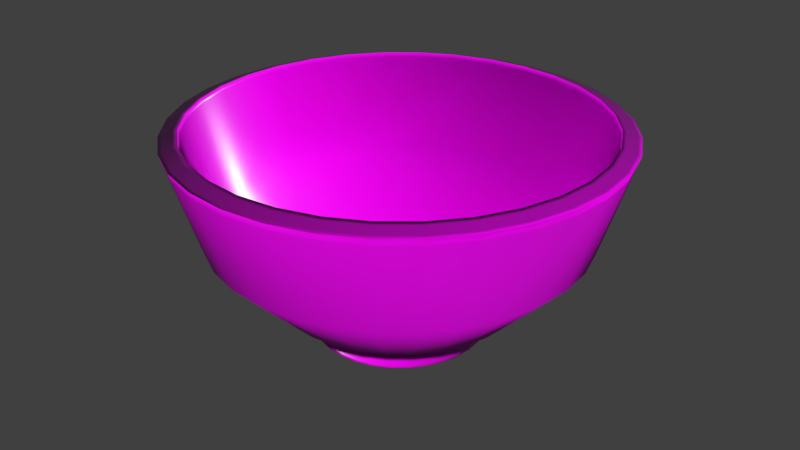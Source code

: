 # Source: plate.blend  (saved by Blender 2.91.10; exported with 4.5.12 LTS)
import bpy
from mathutils import Matrix  # noqa: F401  (used for matrix-valued properties, if any)

bpy.ops.wm.read_factory_settings(use_empty=True)
scene = bpy.context.scene
scene.name = 'Scene'

# ---- collections
col_collection_1 = bpy.data.collections.new('Collection 1'); scene.collection.children.link(col_collection_1)

# ---- images (referenced by path relative to the original .blend; pixels are not part of the script)
import os
ASSET_DIR = os.environ.get("B2B_ASSET_DIR", "")  # directory of the original .blend (textures are referenced by path, not embedded)
HERE = os.path.dirname(os.path.abspath(__file__))  # packed textures are extracted next to this script under _unpacked/

def load_image(name, relpath, width, height, colorspace="sRGB"):
    """Load a texture the original file referenced (path relative to the .blend, or extracted next to this script)."""
    p = next((c for c in (os.path.join(HERE, relpath), os.path.join(ASSET_DIR, relpath)) if relpath and os.path.exists(c)), "")
    if p:
        img = bpy.data.images.load(p, check_existing=True)
        img.name = name
    else:  # same state as the original file: an image datablock whose file is absent (Cycles renders it pink)
        img = bpy.data.images.new(name, width, height)
        img.source = "FILE"
        img.filepath = "//" + (relpath or name)
    img.colorspace_settings.name = colorspace
    return img
img_paintedplaster002_2k_displacement_jpg = load_image('PaintedPlaster002_2K_Displacement.jpg', 'PaintedPlaster002_2K_Displacement.jpg', 1024, 1024, 'Non-Color')
img_paintedplaster002_2k_color_jpg = load_image('PaintedPlaster002_2K_Color.jpg', 'PaintedPlaster002_2K_Color.jpg', 1024, 1024, 'sRGB')
img_paintedplaster002_2k_roughness_jpg = load_image('PaintedPlaster002_2K_Roughness.jpg', 'PaintedPlaster002_2K_Roughness.jpg', 1024, 1024, 'Non-Color')
img_paintedplaster002_2k_normal_jpg = load_image('PaintedPlaster002_2K_Normal.jpg', 'PaintedPlaster002_2K_Normal.jpg', 1024, 1024, 'Non-Color')

# ---- materials (node trees are filled in below, after node groups)
mat_material_001 = bpy.data.materials.new('Material.001')
mat_material_001.use_transparent_shadow = False

# ---- material node trees
mat_material_001.use_nodes = True; mat_material_001.node_tree.nodes.clear()
_N = mat_material_001.node_tree.nodes; _L = mat_material_001.node_tree.links
n0 = _N.new('ShaderNodeOutputMaterial'); n0.name = 'Material Output'; n0.location = (300, 300)
n1 = _N.new('ShaderNodeBsdfPrincipled'); n1.name = 'Principled BSDF'; n1.location = (10, 300)
n1.distribution = 'GGX'
n1.subsurface_method = 'BURLEY'
n1.inputs[3].default_value = 1.45
n1.inputs[27].default_value = (0.0, 0.0, 0.0, 1.0)
n1.inputs[28].default_value = 1.0
n2 = _N.new('ShaderNodeTexImage'); n2.name = 'Image Texture'; n2.location = (88, -870)
n2.label = 'Displacement'
n2.image = img_paintedplaster002_2k_displacement_jpg
n3 = _N.new('ShaderNodeDisplacement'); n3.name = 'Displacement'; n3.location = (10, -260)
n3.inputs[2].default_value = 1.0
n4 = _N.new('ShaderNodeTexImage'); n4.name = 'Image Texture.001'; n4.location = (88, -30)
n4.label = 'Base Color'
n4.image = img_paintedplaster002_2k_color_jpg
n5 = _N.new('ShaderNodeTexImage'); n5.name = 'Image Texture.002'; n5.location = (88, -310)
n5.label = 'Roughness'
n5.image = img_paintedplaster002_2k_roughness_jpg
n6 = _N.new('ShaderNodeTexImage'); n6.name = 'Image Texture.003'; n6.location = (88, -590)
n6.label = 'Normal'
n6.image = img_paintedplaster002_2k_normal_jpg
n7 = _N.new('ShaderNodeNormalMap'); n7.name = 'Normal Map'; n7.location = (-240, -60)
n8 = _N.new('ShaderNodeMapping'); n8.name = 'Mapping'; n8.location = (230, -30)
n9 = _N.new('NodeReroute'); n9.name = 'Reroute'; n9.location = (38, -586)
n9.width = 16
n9.socket_idname = 'NodeSocketVector'
n10 = _N.new('ShaderNodeTexCoord'); n10.name = 'Texture Coordinate'; n10.location = (30, -30)
n11 = _N.new('NodeFrame'); n11.name = 'Frame'; n11.location = (-1270, 330)
n11.label = 'Mapping'
n11.width = 400
n12 = _N.new('NodeFrame'); n12.name = 'Frame.001'; n12.location = (-628, 530)
n12.label = 'Textures'
n12.width = 358
n2.parent = n12
n4.parent = n12
n5.parent = n12
n6.parent = n12
n8.parent = n11
n9.parent = n12
n10.parent = n11
_L.new(n1.outputs[0], n0.inputs[0])
_L.new(n2.outputs[0], n3.inputs[0])
_L.new(n3.outputs[0], n0.inputs[2])
_L.new(n4.outputs[0], n1.inputs[0])
_L.new(n5.outputs[0], n1.inputs[2])
_L.new(n6.outputs[0], n7.inputs[1])
_L.new(n7.outputs[0], n1.inputs[5])
_L.new(n9.outputs[0], n4.inputs[0])
_L.new(n9.outputs[0], n5.inputs[0])
_L.new(n9.outputs[0], n6.inputs[0])
_L.new(n9.outputs[0], n2.inputs[0])
_L.new(n8.outputs[0], n9.inputs[0])
_L.new(n10.outputs[2], n8.inputs[0])
n0.is_active_output = True

# ---- world
world_world = bpy.data.worlds.new('World'); scene.world = world_world
world_world.color = (0.05088, 0.05088, 0.05088)
world_world.use_sun_shadow = False
world_world.sun_shadow_jitter_overblur = 0.0
world_world.cycles.sampling_method = 'MANUAL'

# ---- meshes
me_plane_002 = bpy.data.meshes.new('Plane.002')
me_plane_002.from_pydata([(0.0, 0.3642, 0.03948), (-0.07106, 0.3572, 0.03948), (-0.1394, 0.3365, 0.03948), (-0.2024, 0.3029, 0.03948), (-0.2576, 0.2576, 0.03948), (-0.3029, 0.2024, 0.03948), (-0.3365, 0.1394, 0.03948), (-0.3572, 0.07106, 0.03948), (-0.3642, 2.75e-08, 0.03948), (-0.3572, -0.07106, 0.03948), (-0.3365, -0.1394, 0.03948), (-0.3029, -0.2024, 0.03948), (-0.2576, -0.2576, 0.03948), (-0.2024, -0.3029, 0.03948), (-0.1394, -0.3365, 0.03948), (-0.07106, -0.3572, 0.03948), (1.187e-07, -0.3642, 0.03948), (0.07106, -0.3572, 0.03948), (0.1394, -0.3365, 0.03948), (0.2024, -0.3029, 0.03948), (0.2576, -0.2576, 0.03948), (0.3029, -0.2024, 0.03948), (0.3365, -0.1394, 0.03948), (0.3572, -0.07106, 0.03948), (0.3642, 3.517e-07, 0.03948), (0.3572, 0.07106, 0.03948), (0.3365, 0.1394, 0.03948), (0.3029, 0.2024, 0.03948), (0.2576, 0.2576, 0.03948), (0.2024, 0.3029, 0.03948), (0.1394, 0.3365, 0.03948), (0.07106, 0.3572, 0.03948), (0.0, 0.3642, 0.1164), (-0.07106, 0.3572, 0.1164), (-0.1394, 0.3365, 0.1164), (-0.2024, 0.3029, 0.1164), (-0.2576, 0.2576, 0.1164), (-0.3029, 0.2024, 0.1164), (-0.3365, 0.1394, 0.1164), (-0.3572, 0.07106, 0.1164), (-0.3642, 2.75e-08, 0.1164), (-0.3572, -0.07106, 0.1164), (-0.3365, -0.1394, 0.1164), (-0.3029, -0.2024, 0.1164), (-0.2576, -0.2576, 0.1164), (-0.2024, -0.3029, 0.1164), (-0.1394, -0.3365, 0.1164), (-0.07106, -0.3572, 0.1164), (1.187e-07, -0.3642, 0.1164), (0.07106, -0.3572, 0.1164), (0.1394, -0.3365, 0.1164), (0.2024, -0.3029, 0.1164), (0.2576, -0.2576, 0.1164), (0.3029, -0.2024, 0.1164), (0.3365, -0.1394, 0.1164), (0.3572, -0.07106, 0.1164), (0.3642, 3.517e-07, 0.1164), (0.3572, 0.07106, 0.1164), (0.3365, 0.1394, 0.1164), (0.3029, 0.2024, 0.1164), (0.2576, 0.2576, 0.1164), (0.2024, 0.3029, 0.1164), (0.1394, 0.3365, 0.1164), (0.07106, 0.3572, 0.1164), (1.956e-08, 0.5289, 0.2116), (-0.1032, 0.5188, 0.2116), (-0.2024, 0.4887, 0.2116), (-0.2939, 0.4398, 0.2116), (-0.374, 0.374, 0.2116), (-0.4398, 0.2939, 0.2116), (-0.4887, 0.2024, 0.2116), (-0.5188, 0.1032, 0.2116), (-0.5289, -7.001e-09, 0.2116), (-0.5188, -0.1032, 0.2116), (-0.4887, -0.2024, 0.2116), (-0.4398, -0.2939, 0.2116), (-0.374, -0.374, 0.2116), (-0.2939, -0.4398, 0.2116), (-0.2024, -0.4887, 0.2116), (-0.1032, -0.5188, 0.2116), (1.919e-07, -0.5289, 0.2116), (0.1032, -0.5188, 0.2116), (0.2024, -0.4887, 0.2116), (0.2939, -0.4398, 0.2116), (0.374, -0.374, 0.2116), (0.4398, -0.2939, 0.2116), (0.4887, -0.2024, 0.2116), (0.5188, -0.1032, 0.2116), (0.5289, 4.638e-07, 0.2116), (0.5188, 0.1032, 0.2116), (0.4887, 0.2024, 0.2116), (0.4398, 0.2939, 0.2116), (0.374, 0.374, 0.2116), (0.2939, 0.4398, 0.2116), (0.2024, 0.4887, 0.2116), (0.1032, 0.5188, 0.2116), (4.686e-08, 0.7939, 0.4776), (-0.1549, 0.7786, 0.4776), (-0.3038, 0.7335, 0.4776), (-0.4411, 0.6601, 0.4776), (-0.5614, 0.5614, 0.4776), (-0.6601, 0.4411, 0.4776), (-0.7335, 0.3038, 0.4776), (-0.7787, 0.1549, 0.4776), (-0.7939, -6.761e-08, 0.4776), (-0.7787, -0.1549, 0.4776), (-0.7335, -0.3038, 0.4776), (-0.6601, -0.4411, 0.4776), (-0.5614, -0.5614, 0.4776), (-0.4411, -0.6601, 0.4776), (-0.3038, -0.7335, 0.4776), (-0.1549, -0.7787, 0.4776), (3.055e-07, -0.7939, 0.4776), (0.1549, -0.7787, 0.4776), (0.3038, -0.7335, 0.4776), (0.4411, -0.6601, 0.4776), (0.5614, -0.5614, 0.4776), (0.6601, -0.4411, 0.4776), (0.7335, -0.3038, 0.4776), (0.7787, -0.1549, 0.4776), (0.7939, 6.39e-07, 0.4776), (0.7787, 0.1549, 0.4776), (0.7335, 0.3038, 0.4776), (0.6601, 0.4411, 0.4776), (0.5614, 0.5614, 0.4776), (0.4411, 0.6601, 0.4776), (0.3038, 0.7335, 0.4776), (0.1549, 0.7787, 0.4776), (5.489e-08, 0.9309, 0.9143), (-0.1816, 0.913, 0.9143), (-0.3563, 0.8601, 0.9143), (-0.5172, 0.774, 0.9143), (-0.6583, 0.6583, 0.9143), (-0.774, 0.5172, 0.9143), (-0.8601, 0.3563, 0.9143), (-0.913, 0.1816, 0.9143), (-0.9309, -9.427e-08, 0.9143), (-0.913, -0.1816, 0.9143), (-0.8601, -0.3563, 0.9143), (-0.774, -0.5172, 0.9143), (-0.6583, -0.6583, 0.9143), (-0.5172, -0.774, 0.9143), (-0.3563, -0.8601, 0.9143), (-0.1816, -0.913, 0.9143), (3.582e-07, -0.9309, 0.9143), (0.1816, -0.913, 0.9143), (0.3563, -0.8601, 0.9143), (0.5172, -0.774, 0.9143), (0.6583, -0.6583, 0.9143), (0.774, -0.5172, 0.9143), (0.8601, -0.3562, 0.9143), (0.913, -0.1816, 0.9143), (0.9309, 7.344e-07, 0.9143), (0.913, 0.1816, 0.9143), (0.8601, 0.3563, 0.9143), (0.774, 0.5172, 0.9143), (0.6583, 0.6583, 0.9143), (0.5172, 0.774, 0.9143), (0.3562, 0.8601, 0.9143), (0.1816, 0.913, 0.9143), (1.141e-08, 0.2878, 0.09442), (-0.05614, 0.2822, 0.09442), (-0.1101, 0.2659, 0.09442), (-0.1599, 0.2393, 0.09442), (-0.2035, 0.2035, 0.09442), (-0.2393, 0.1599, 0.09442), (-0.2659, 0.1101, 0.09442), (-0.2822, 0.05614, 0.09442), (-0.2878, 2.098e-08, 0.09442), (-0.2822, -0.05614, 0.09442), (-0.2659, -0.1101, 0.09442), (-0.2393, -0.1599, 0.09442), (-0.2035, -0.2035, 0.09442), (-0.1599, -0.2393, 0.09442), (-0.1101, -0.2659, 0.09442), (-0.05614, -0.2822, 0.09442), (1.121e-07, -0.2878, 0.09442), (0.05614, -0.2822, 0.09442), (0.1101, -0.2659, 0.09442), (0.1599, -0.2393, 0.09442), (0.2035, -0.2035, 0.09442), (0.2393, -0.1599, 0.09442), (0.2659, -0.1101, 0.09442), (0.2822, -0.05614, 0.09442), (0.2878, 3.318e-07, 0.09442), (0.2822, 0.05614, 0.09442), (0.2659, 0.1101, 0.09442), (0.2393, 0.1599, 0.09442), (0.2035, 0.2035, 0.09442), (0.1599, 0.2393, 0.09442), (0.1101, 0.2659, 0.09442), (0.05614, 0.2822, 0.09442), (0.0, 0.2955, 0.1575), (-0.05765, 0.2898, 0.1575), (-0.1131, 0.273, 0.1575), (-0.1642, 0.2457, 0.1575), (-0.2089, 0.2089, 0.1575), (-0.2457, 0.1642, 0.1575), (-0.273, 0.1131, 0.1575), (-0.2898, 0.05765, 0.1575), (-0.2955, 2.75e-08, 0.1575), (-0.2898, -0.05765, 0.1575), (-0.273, -0.1131, 0.1575), (-0.2457, -0.1642, 0.1575), (-0.2089, -0.2089, 0.1575), (-0.1642, -0.2457, 0.1575), (-0.1131, -0.273, 0.1575), (-0.05765, -0.2898, 0.1575), (1.187e-07, -0.2955, 0.1575), (0.05765, -0.2898, 0.1575), (0.1131, -0.273, 0.1575), (0.1642, -0.2457, 0.1575), (0.2089, -0.2089, 0.1575), (0.2457, -0.1642, 0.1575), (0.273, -0.1131, 0.1575), (0.2898, -0.05765, 0.1575), (0.2955, 3.517e-07, 0.1575), (0.2898, 0.05765, 0.1575), (0.273, 0.1131, 0.1575), (0.2457, 0.1642, 0.1575), (0.2089, 0.2089, 0.1575), (0.1642, 0.2457, 0.1575), (0.1131, 0.273, 0.1575), (0.05765, 0.2898, 0.1575), (1.956e-08, 0.4797, 0.2748), (-0.09358, 0.4704, 0.2748), (-0.1836, 0.4431, 0.2748), (-0.2665, 0.3988, 0.2748), (-0.3392, 0.3392, 0.2748), (-0.3988, 0.2665, 0.2748), (-0.4431, 0.1836, 0.2748), (-0.4704, 0.09358, 0.2748), (-0.4797, -7.001e-09, 0.2748), (-0.4704, -0.09358, 0.2748), (-0.4431, -0.1836, 0.2748), (-0.3988, -0.2665, 0.2748), (-0.3392, -0.3392, 0.2748), (-0.2665, -0.3988, 0.2748), (-0.1836, -0.4431, 0.2748), (-0.09358, -0.4704, 0.2748), (1.919e-07, -0.4797, 0.2748), (0.09358, -0.4704, 0.2748), (0.1836, -0.4431, 0.2748), (0.2665, -0.3988, 0.2748), (0.3392, -0.3392, 0.2748), (0.3988, -0.2665, 0.2748), (0.4431, -0.1836, 0.2748), (0.4704, -0.09358, 0.2748), (0.4797, 4.638e-07, 0.2748), (0.4704, 0.09358, 0.2748), (0.4431, 0.1836, 0.2748), (0.3988, 0.2665, 0.2748), (0.3392, 0.3392, 0.2748), (0.2665, 0.3988, 0.2748), (0.1836, 0.4431, 0.2748), (0.09357, 0.4704, 0.2748), (4.686e-08, 0.725, 0.5186), (-0.1414, 0.7111, 0.5186), (-0.2775, 0.6698, 0.5186), (-0.4028, 0.6028, 0.5186), (-0.5127, 0.5127, 0.5186), (-0.6028, 0.4028, 0.5186), (-0.6698, 0.2775, 0.5186), (-0.7111, 0.1414, 0.5186), (-0.725, -6.761e-08, 0.5186), (-0.7111, -0.1414, 0.5186), (-0.6698, -0.2775, 0.5186), (-0.6028, -0.4028, 0.5186), (-0.5127, -0.5127, 0.5186), (-0.4028, -0.6028, 0.5186), (-0.2775, -0.6698, 0.5186), (-0.1414, -0.7111, 0.5186), (3.055e-07, -0.725, 0.5186), (0.1414, -0.7111, 0.5186), (0.2775, -0.6698, 0.5186), (0.4028, -0.6028, 0.5186), (0.5127, -0.5127, 0.5186), (0.6028, -0.4028, 0.5186), (0.6698, -0.2775, 0.5186), (0.7111, -0.1414, 0.5186), (0.725, 6.39e-07, 0.5186), (0.7111, 0.1414, 0.5186), (0.6698, 0.2775, 0.5186), (0.6028, 0.4028, 0.5186), (0.5127, 0.5127, 0.5186), (0.4028, 0.6028, 0.5186), (0.2775, 0.6698, 0.5186), (0.1414, 0.7111, 0.5186), (5.489e-08, 0.8545, 0.9383), (-0.1667, 0.8381, 0.9383), (-0.327, 0.7894, 0.9383), (-0.4747, 0.7105, 0.9383), (-0.6042, 0.6042, 0.9383), (-0.7105, 0.4747, 0.9383), (-0.7894, 0.327, 0.9383), (-0.8381, 0.1667, 0.9383), (-0.8545, -9.427e-08, 0.9383), (-0.8381, -0.1667, 0.9383), (-0.7894, -0.327, 0.9383), (-0.7105, -0.4747, 0.9383), (-0.6042, -0.6042, 0.9383), (-0.4747, -0.7105, 0.9383), (-0.327, -0.7894, 0.9383), (-0.1667, -0.8381, 0.9383), (3.582e-07, -0.8545, 0.9383), (0.1667, -0.8381, 0.9383), (0.327, -0.7894, 0.9383), (0.4747, -0.7105, 0.9383), (0.6042, -0.6042, 0.9383), (0.7105, -0.4747, 0.9383), (0.7894, -0.327, 0.9383), (0.8381, -0.1667, 0.9383), (0.8545, 7.344e-07, 0.9383), (0.8381, 0.1667, 0.9383), (0.7894, 0.327, 0.9383), (0.7105, 0.4747, 0.9383), (0.6042, 0.6042, 0.9383), (0.4747, 0.7105, 0.9383), (0.327, 0.7894, 0.9383), (0.1667, 0.8381, 0.9383), (0.1796, 0.9031, 0.882), (0.3524, 0.8507, 0.882), (0.3524, -0.8507, 0.882), (0.1796, -0.9031, 0.882), (-0.7656, 0.5116, 0.882), (-0.6511, 0.6511, 0.882), (5.429e-08, 0.9208, 0.882), (0.5116, -0.7656, 0.882), (-0.8507, 0.3524, 0.882), (0.6511, -0.6511, 0.882), (-0.9031, 0.1796, 0.882), (0.7656, -0.5116, 0.882), (-0.9208, -9.229e-08, 0.882), (0.8507, -0.3524, 0.882), (-0.9031, -0.1796, 0.882), (0.9031, -0.1796, 0.882), (-0.8507, -0.3524, 0.882), (0.9208, 7.273e-07, 0.882), (-0.7656, -0.5116, 0.882), (0.9031, 0.1796, 0.882), (-0.6511, -0.6511, 0.882), (0.8507, 0.3524, 0.882), (-0.5116, -0.7656, 0.882), (0.7656, 0.5116, 0.882), (-0.3524, -0.8507, 0.882), (-0.1796, 0.9031, 0.882), (0.6511, 0.6511, 0.882), (-0.1796, -0.9031, 0.882), (-0.3524, 0.8507, 0.882), (0.5116, 0.7656, 0.882), (3.543e-07, -0.9208, 0.882), (-0.5116, 0.7656, 0.882), (0.1655, 0.8322, 0.9191), (0.3247, 0.7839, 0.9191), (0.3247, -0.7839, 0.9191), (0.1655, -0.8322, 0.9191), (-0.7055, 0.4714, 0.9191), (-0.6, 0.6, 0.9191), (5.452e-08, 0.8485, 0.9191), (0.4714, -0.7055, 0.9191), (-0.7839, 0.3247, 0.9191), (0.6, -0.6, 0.9191), (-0.8322, 0.1655, 0.9191), (0.7055, -0.4714, 0.9191), (-0.8485, -9.304e-08, 0.9191), (0.7839, -0.3247, 0.9191), (-0.8322, -0.1655, 0.9191), (0.8322, -0.1655, 0.9191), (-0.7839, -0.3247, 0.9191), (0.8485, 7.3e-07, 0.9191), (-0.7055, -0.4714, 0.9191), (0.8322, 0.1655, 0.9191), (-0.6, -0.6, 0.9191), (0.7839, 0.3247, 0.9191), (-0.4714, -0.7055, 0.9191), (0.7055, 0.4714, 0.9191), (-0.3247, -0.7839, 0.9191), (-0.1655, 0.8322, 0.9191), (0.6, 0.6, 0.9191), (-0.1655, -0.8322, 0.9191), (-0.3247, 0.7839, 0.9191), (0.4714, 0.7055, 0.9191), (3.558e-07, -0.8485, 0.9191), (-0.4714, 0.7055, 0.9191), (5.489e-08, 0.8721, 0.9328), (-0.1701, 0.8553, 0.9328), (-0.3337, 0.8057, 0.9328), (-0.4845, 0.7251, 0.9328), (-0.6167, 0.6167, 0.9328), (-0.7251, 0.4845, 0.9328), (-0.8057, 0.3337, 0.9328), (-0.8553, 0.1701, 0.9328), (-0.8721, -9.427e-08, 0.9328), (-0.8553, -0.1701, 0.9328), (-0.8057, -0.3337, 0.9328), (-0.7251, -0.4845, 0.9328), (-0.6167, -0.6167, 0.9328), (-0.4845, -0.7251, 0.9328), (-0.3337, -0.8057, 0.9328), (-0.1701, -0.8553, 0.9328), (3.582e-07, -0.8721, 0.9328), (0.1701, -0.8553, 0.9328), (0.3337, -0.8057, 0.9328), (0.4845, -0.7251, 0.9328), (0.6167, -0.6167, 0.9328), (0.7251, -0.4845, 0.9328), (0.8057, -0.3337, 0.9328), (0.8553, -0.1701, 0.9328), (0.8721, 7.344e-07, 0.9328), (0.8553, 0.1701, 0.9328), (0.8057, 0.3337, 0.9328), (0.7251, 0.4845, 0.9328), (0.6167, 0.6167, 0.9328), (0.4845, 0.7251, 0.9328), (0.3337, 0.8057, 0.9328), (0.1701, 0.8553, 0.9328), (5.489e-08, 0.9166, 0.9188), (-0.1788, 0.899, 0.9188), (-0.3508, 0.8468, 0.9188), (-0.5092, 0.7621, 0.9188), (-0.6481, 0.6481, 0.9188), (-0.7621, 0.5092, 0.9188), (-0.8468, 0.3508, 0.9188), (-0.899, 0.1788, 0.9188), (-0.9166, -9.427e-08, 0.9188), (-0.899, -0.1788, 0.9188), (-0.8468, -0.3508, 0.9188), (-0.7621, -0.5092, 0.9188), (-0.6481, -0.6481, 0.9188), (-0.5092, -0.7621, 0.9188), (-0.3508, -0.8468, 0.9188), (-0.1788, -0.899, 0.9188), (3.582e-07, -0.9166, 0.9188), (0.1788, -0.899, 0.9188), (0.3508, -0.8468, 0.9188), (0.5092, -0.7621, 0.9188), (0.6481, -0.6481, 0.9188), (0.7621, -0.5092, 0.9188), (0.8468, -0.3508, 0.9188), (0.899, -0.1788, 0.9188), (0.9166, 7.344e-07, 0.9188), (0.899, 0.1788, 0.9188), (0.8468, 0.3508, 0.9188), (0.7621, 0.5092, 0.9188), (0.6481, 0.6481, 0.9188), (0.5092, 0.7621, 0.9188), (0.3508, 0.8468, 0.9188), (0.1788, 0.899, 0.9188), (0.3031, 0.0603, 0.1662), (0.3091, 3.6e-07, 0.1662), (-0.2185, -0.2185, 0.1662), (-0.257, -0.1717, 0.1662), (0.2855, 0.1183, 0.1662), (-0.1717, -0.257, 0.1662), (0.257, 0.1717, 0.1662), (-0.1183, -0.2855, 0.1662), (-0.0603, 0.3031, 0.1662), (1.443e-09, 0.3091, 0.1662), (0.2185, 0.2185, 0.1662), (-0.0603, -0.3031, 0.1662), (-0.1183, 0.2855, 0.1662), (0.1717, 0.257, 0.1662), (1.241e-07, -0.3091, 0.1662), (-0.1717, 0.257, 0.1662), (0.1183, 0.2855, 0.1662), (0.0603, -0.3031, 0.1662), (-0.2185, 0.2185, 0.1662), (0.0603, 0.3031, 0.1662), (0.1183, -0.2855, 0.1662), (-0.257, 0.1717, 0.1662), (0.1717, -0.257, 0.1662), (-0.2855, 0.1183, 0.1662), (0.2185, -0.2185, 0.1662), (-0.3031, 0.0603, 0.1662), (0.257, -0.1717, 0.1662), (-0.3091, 2.495e-08, 0.1662), (0.2855, -0.1183, 0.1662), (-0.3031, -0.0603, 0.1662), (0.3031, -0.0603, 0.1662), (-0.2855, -0.1183, 0.1662), (-0.05968, 0.3, 0.09442), (0.0, 0.3059, 0.09442), (-0.1171, 0.2826, 0.09442), (-0.17, 0.2544, 0.09442), (-0.2163, 0.2163, 0.09442), (-0.2544, 0.17, 0.09442), (-0.2826, 0.1171, 0.09442), (-0.3, 0.05968, 0.09442), (-0.3059, 2.75e-08, 0.09442), (-0.3, -0.05968, 0.09442), (-0.2826, -0.1171, 0.09442), (-0.2544, -0.17, 0.09442), (-0.2163, -0.2163, 0.09442), (-0.17, -0.2544, 0.09442), (-0.1171, -0.2826, 0.09442), (-0.05968, -0.3, 0.09442), (1.187e-07, -0.3059, 0.09442), (0.05968, -0.3, 0.09442), (0.1171, -0.2826, 0.09442), (0.17, -0.2544, 0.09442), (0.2163, -0.2163, 0.09442), (0.2544, -0.17, 0.09442), (0.2826, -0.1171, 0.09442), (0.3, -0.05968, 0.09442), (0.3059, 3.517e-07, 0.09442), (0.3, 0.05968, 0.09442), (0.2826, 0.1171, 0.09442), (0.2544, 0.17, 0.09442), (0.2163, 0.2163, 0.09442), (0.17, 0.2544, 0.09442), (0.1171, 0.2826, 0.09442), (0.05968, 0.3, 0.09442), (0.379, 0.07538, 0.1292), (0.3864, 3.668e-07, 0.1292), (-0.2732, -0.2732, 0.1292), (-0.3213, -0.2147, 0.1292), (0.357, 0.1479, 0.1292), (-0.2147, -0.3213, 0.1292), (0.3213, 0.2147, 0.1292), (-0.1479, -0.357, 0.1292), (-0.07538, 0.379, 0.1292), (2.632e-09, 0.3864, 0.1292), (0.2732, 0.2732, 0.1292), (-0.07538, -0.379, 0.1292), (-0.1479, 0.357, 0.1292), (0.2147, 0.3213, 0.1292), (1.285e-07, -0.3864, 0.1292), (-0.2147, 0.3213, 0.1292), (0.1479, 0.357, 0.1292), (0.07538, -0.379, 0.1292), (-0.2732, 0.2732, 0.1292), (0.07538, 0.379, 0.1292), (0.1479, -0.357, 0.1292), (-0.3213, 0.2147, 0.1292), (0.2147, -0.3213, 0.1292), (-0.357, 0.1479, 0.1292), (0.2732, -0.2732, 0.1292), (-0.379, 0.07538, 0.1292), (0.3213, -0.2147, 0.1292), (-0.3864, 2.286e-08, 0.1292), (0.357, -0.1479, 0.1292), (-0.379, -0.07538, 0.1292), (0.379, -0.07538, 0.1292), (-0.357, -0.1479, 0.1292), (0.07106, -0.3572, 0.1035), (1.187e-07, -0.3642, 0.1035), (-0.2576, 0.2576, 0.1035), (-0.2024, 0.3029, 0.1035), (0.07106, 0.3572, 0.1035), (0.1394, 0.3365, 0.1035), (0.1394, -0.3365, 0.1035), (-0.3029, 0.2024, 0.1035), (0.0, 0.3642, 0.1035), (0.2024, -0.3029, 0.1035), (-0.3365, 0.1394, 0.1035), (0.2576, -0.2576, 0.1035), (-0.3572, 0.07106, 0.1035), (0.3029, -0.2024, 0.1035), (-0.3642, 2.75e-08, 0.1035), (0.3365, -0.1394, 0.1035), (-0.3572, -0.07106, 0.1035), (0.3572, -0.07106, 0.1035), (-0.3365, -0.1394, 0.1035), (0.3642, 3.517e-07, 0.1035), (-0.3029, -0.2024, 0.1035), (0.3572, 0.07106, 0.1035), (-0.2576, -0.2576, 0.1035), (0.3365, 0.1394, 0.1035), (-0.2024, -0.3029, 0.1035), (0.3029, 0.2024, 0.1035), (-0.1394, -0.3365, 0.1035), (-0.07106, 0.3572, 0.1035), (0.2576, 0.2576, 0.1035), (-0.07106, -0.3572, 0.1035), (-0.1394, 0.3365, 0.1035), (0.2024, 0.3029, 0.1035), (1.187e-07, -0.3642, 0.05342), (-0.2024, 0.3029, 0.05342), (0.1394, 0.3365, 0.05342), (0.07106, -0.3572, 0.05342), (-0.2576, 0.2576, 0.05342), (0.07106, 0.3572, 0.05342), (0.1394, -0.3365, 0.05342), (-0.3029, 0.2024, 0.05342), (0.0, 0.3642, 0.05342), (0.2024, -0.3029, 0.05342), (-0.3365, 0.1394, 0.05342), (0.2576, -0.2576, 0.05342), (-0.3572, 0.07106, 0.05342), (0.3029, -0.2024, 0.05342), (-0.3642, 2.75e-08, 0.05342), (0.3365, -0.1394, 0.05342), (-0.3572, -0.07106, 0.05342), (0.3572, -0.07106, 0.05342), (-0.3365, -0.1394, 0.05342), (0.3642, 3.517e-07, 0.05342), (-0.3029, -0.2024, 0.05342), (0.3572, 0.07106, 0.05342), (-0.2576, -0.2576, 0.05342), (0.3365, 0.1394, 0.05342), (-0.2024, -0.3029, 0.05342), (0.3029, 0.2024, 0.05342), (-0.1394, -0.3365, 0.05342), (-0.07106, 0.3572, 0.05342), (0.2576, 0.2576, 0.05342), (-0.07106, -0.3572, 0.05342), (-0.1394, 0.3365, 0.05342), (0.2024, 0.3029, 0.05342)], [], [(1, 0, 31, 30, 29, 28, 27, 26, 25, 24, 23, 22, 21, 20, 19, 18, 17, 16, 15, 14, 13, 12, 11, 10, 9, 8, 7, 6, 5, 4, 3, 2), (513, 512, 89, 88), (545, 544, 49, 48), (547, 546, 36, 35), (549, 548, 63, 62), (544, 550, 50, 49), (546, 551, 37, 36), (548, 552, 32, 63), (550, 553, 51, 50), (551, 554, 38, 37), (553, 555, 52, 51), (554, 556, 39, 38), (555, 557, 53, 52), (556, 558, 40, 39), (557, 559, 54, 53), (558, 560, 41, 40), (559, 561, 55, 54), (560, 562, 42, 41), (561, 563, 56, 55), (562, 564, 43, 42), (563, 565, 57, 56), (564, 566, 44, 43), (565, 567, 58, 57), (566, 568, 45, 44), (567, 569, 59, 58), (568, 570, 46, 45), (552, 571, 33, 32), (569, 572, 60, 59), (570, 573, 47, 46), (571, 574, 34, 33), (572, 575, 61, 60), (573, 545, 48, 47), (574, 547, 35, 34), (575, 549, 62, 61), (91, 92, 124, 123), (515, 514, 76, 75), (512, 516, 90, 89), (514, 517, 77, 76), (516, 518, 91, 90), (517, 519, 78, 77), (521, 520, 65, 64), (518, 522, 92, 91), (519, 523, 79, 78), (520, 524, 66, 65), (522, 525, 93, 92), (523, 526, 80, 79), (524, 527, 67, 66), (525, 528, 94, 93), (526, 529, 81, 80), (527, 530, 68, 67), (528, 531, 95, 94), (529, 532, 82, 81), (530, 533, 69, 68), (531, 521, 64, 95), (532, 534, 83, 82), (533, 535, 70, 69), (534, 536, 84, 83), (535, 537, 71, 70), (536, 538, 85, 84), (537, 539, 72, 71), (538, 540, 86, 85), (539, 541, 73, 72), (540, 542, 87, 86), (541, 543, 74, 73), (542, 513, 88, 87), (543, 515, 75, 74), (321, 320, 159, 158), (78, 79, 111, 110), (65, 66, 98, 97), (92, 93, 125, 124), (79, 80, 112, 111), (66, 67, 99, 98), (93, 94, 126, 125), (80, 81, 113, 112), (67, 68, 100, 99), (94, 95, 127, 126), (81, 82, 114, 113), (68, 69, 101, 100), (95, 64, 96, 127), (82, 83, 115, 114), (69, 70, 102, 101), (83, 84, 116, 115), (70, 71, 103, 102), (84, 85, 117, 116), (71, 72, 104, 103), (85, 86, 118, 117), (72, 73, 105, 104), (86, 87, 119, 118), (73, 74, 106, 105), (87, 88, 120, 119), (74, 75, 107, 106), (88, 89, 121, 120), (75, 76, 108, 107), (89, 90, 122, 121), (76, 77, 109, 108), (90, 91, 123, 122), (77, 78, 110, 109), (64, 65, 97, 96), (323, 322, 146, 145), (325, 324, 133, 132), (320, 326, 128, 159), (322, 327, 147, 146), (324, 328, 134, 133), (327, 329, 148, 147), (328, 330, 135, 134), (329, 331, 149, 148), (330, 332, 136, 135), (331, 333, 150, 149), (332, 334, 137, 136), (333, 335, 151, 150), (334, 336, 138, 137), (335, 337, 152, 151), (336, 338, 139, 138), (337, 339, 153, 152), (338, 340, 140, 139), (339, 341, 154, 153), (340, 342, 141, 140), (341, 343, 155, 154), (342, 344, 142, 141), (326, 345, 129, 128), (343, 346, 156, 155), (344, 347, 143, 142), (345, 348, 130, 129), (346, 349, 157, 156), (347, 350, 144, 143), (348, 351, 131, 130), (349, 321, 158, 157), (350, 323, 145, 144), (351, 325, 132, 131), (161, 162, 163, 164, 165, 166, 167, 168, 169, 170, 171, 172, 173, 174, 175, 176, 177, 178, 179, 180, 181, 182, 183, 184, 185, 186, 187, 188, 189, 190, 191, 160), (449, 248, 249, 448), (496, 208, 209, 497), (483, 195, 196, 484), (510, 222, 223, 511), (497, 209, 210, 498), (484, 196, 197, 485), (511, 223, 192, 481), (498, 210, 211, 499), (485, 197, 198, 486), (499, 211, 212, 500), (486, 198, 199, 487), (500, 212, 213, 501), (487, 199, 200, 488), (501, 213, 214, 502), (488, 200, 201, 489), (502, 214, 215, 503), (489, 201, 202, 490), (503, 215, 216, 504), (490, 202, 203, 491), (504, 216, 217, 505), (491, 203, 204, 492), (505, 217, 218, 506), (492, 204, 205, 493), (506, 218, 219, 507), (493, 205, 206, 494), (481, 192, 193, 480), (507, 219, 220, 508), (494, 206, 207, 495), (480, 193, 194, 482), (508, 220, 221, 509), (495, 207, 208, 496), (482, 194, 195, 483), (509, 221, 222, 510), (251, 283, 284, 252), (451, 235, 236, 450), (448, 249, 250, 452), (450, 236, 237, 453), (452, 250, 251, 454), (453, 237, 238, 455), (457, 224, 225, 456), (454, 251, 252, 458), (455, 238, 239, 459), (456, 225, 226, 460), (458, 252, 253, 461), (459, 239, 240, 462), (460, 226, 227, 463), (461, 253, 254, 464), (462, 240, 241, 465), (463, 227, 228, 466), (464, 254, 255, 467), (465, 241, 242, 468), (466, 228, 229, 469), (467, 255, 224, 457), (468, 242, 243, 470), (469, 229, 230, 471), (470, 243, 244, 472), (471, 230, 231, 473), (472, 244, 245, 474), (473, 231, 232, 475), (474, 245, 246, 476), (475, 232, 233, 477), (476, 246, 247, 478), (477, 233, 234, 479), (478, 247, 248, 449), (479, 234, 235, 451), (353, 318, 319, 352), (238, 270, 271, 239), (225, 257, 258, 226), (252, 284, 285, 253), (239, 271, 272, 240), (226, 258, 259, 227), (253, 285, 286, 254), (240, 272, 273, 241), (227, 259, 260, 228), (254, 286, 287, 255), (241, 273, 274, 242), (228, 260, 261, 229), (255, 287, 256, 224), (242, 274, 275, 243), (229, 261, 262, 230), (243, 275, 276, 244), (230, 262, 263, 231), (244, 276, 277, 245), (231, 263, 264, 232), (245, 277, 278, 246), (232, 264, 265, 233), (246, 278, 279, 247), (233, 265, 266, 234), (247, 279, 280, 248), (234, 266, 267, 235), (248, 280, 281, 249), (235, 267, 268, 236), (249, 281, 282, 250), (236, 268, 269, 237), (250, 282, 283, 251), (237, 269, 270, 238), (224, 256, 257, 225), (355, 305, 306, 354), (357, 292, 293, 356), (352, 319, 288, 358), (354, 306, 307, 359), (356, 293, 294, 360), (359, 307, 308, 361), (360, 294, 295, 362), (361, 308, 309, 363), (362, 295, 296, 364), (363, 309, 310, 365), (364, 296, 297, 366), (365, 310, 311, 367), (366, 297, 298, 368), (367, 311, 312, 369), (368, 298, 299, 370), (369, 312, 313, 371), (370, 299, 300, 372), (371, 313, 314, 373), (372, 300, 301, 374), (373, 314, 315, 375), (374, 301, 302, 376), (358, 288, 289, 377), (375, 315, 316, 378), (376, 302, 303, 379), (377, 289, 290, 380), (378, 316, 317, 381), (379, 303, 304, 382), (380, 290, 291, 383), (381, 317, 318, 353), (382, 304, 305, 355), (383, 291, 292, 357), (384, 385, 289, 288), (385, 386, 290, 289), (386, 387, 291, 290), (387, 388, 292, 291), (388, 389, 293, 292), (389, 390, 294, 293), (390, 391, 295, 294), (391, 392, 296, 295), (392, 393, 297, 296), (393, 394, 298, 297), (394, 395, 299, 298), (395, 396, 300, 299), (396, 397, 301, 300), (397, 398, 302, 301), (398, 399, 303, 302), (399, 400, 304, 303), (400, 401, 305, 304), (401, 402, 306, 305), (402, 403, 307, 306), (403, 404, 308, 307), (404, 405, 309, 308), (405, 406, 310, 309), (406, 407, 311, 310), (407, 408, 312, 311), (408, 409, 313, 312), (409, 410, 314, 313), (410, 411, 315, 314), (411, 412, 316, 315), (412, 413, 317, 316), (413, 414, 318, 317), (414, 415, 319, 318), (415, 384, 288, 319), (99, 100, 325, 351), (112, 113, 323, 350), (125, 126, 321, 349), (98, 99, 351, 348), (111, 112, 350, 347), (124, 125, 349, 346), (97, 98, 348, 345), (110, 111, 347, 344), (123, 124, 346, 343), (96, 97, 345, 326), (109, 110, 344, 342), (122, 123, 343, 341), (108, 109, 342, 340), (121, 122, 341, 339), (107, 108, 340, 338), (120, 121, 339, 337), (106, 107, 338, 336), (119, 120, 337, 335), (105, 106, 336, 334), (118, 119, 335, 333), (104, 105, 334, 332), (117, 118, 333, 331), (103, 104, 332, 330), (116, 117, 331, 329), (102, 103, 330, 328), (115, 116, 329, 327), (101, 102, 328, 324), (114, 115, 327, 322), (127, 96, 326, 320), (100, 101, 324, 325), (113, 114, 322, 323), (126, 127, 320, 321), (259, 383, 357, 260), (272, 382, 355, 273), (285, 381, 353, 286), (258, 380, 383, 259), (271, 379, 382, 272), (284, 378, 381, 285), (257, 377, 380, 258), (270, 376, 379, 271), (283, 375, 378, 284), (256, 358, 377, 257), (269, 374, 376, 270), (282, 373, 375, 283), (268, 372, 374, 269), (281, 371, 373, 282), (267, 370, 372, 268), (280, 369, 371, 281), (266, 368, 370, 267), (279, 367, 369, 280), (265, 366, 368, 266), (278, 365, 367, 279), (264, 364, 366, 265), (277, 363, 365, 278), (263, 362, 364, 264), (276, 361, 363, 277), (262, 360, 362, 263), (275, 359, 361, 276), (261, 356, 360, 262), (274, 354, 359, 275), (287, 352, 358, 256), (260, 357, 356, 261), (273, 355, 354, 274), (286, 353, 352, 287), (447, 416, 384, 415), (446, 447, 415, 414), (445, 446, 414, 413), (444, 445, 413, 412), (443, 444, 412, 411), (442, 443, 411, 410), (441, 442, 410, 409), (440, 441, 409, 408), (439, 440, 408, 407), (438, 439, 407, 406), (437, 438, 406, 405), (436, 437, 405, 404), (435, 436, 404, 403), (434, 435, 403, 402), (433, 434, 402, 401), (432, 433, 401, 400), (431, 432, 400, 399), (430, 431, 399, 398), (429, 430, 398, 397), (428, 429, 397, 396), (427, 428, 396, 395), (426, 427, 395, 394), (425, 426, 394, 393), (424, 425, 393, 392), (423, 424, 392, 391), (422, 423, 391, 390), (421, 422, 390, 389), (420, 421, 389, 388), (419, 420, 388, 387), (418, 419, 387, 386), (417, 418, 386, 385), (416, 417, 385, 384), (128, 129, 417, 416), (129, 130, 418, 417), (130, 131, 419, 418), (131, 132, 420, 419), (132, 133, 421, 420), (133, 134, 422, 421), (134, 135, 423, 422), (135, 136, 424, 423), (136, 137, 425, 424), (137, 138, 426, 425), (138, 139, 427, 426), (139, 140, 428, 427), (140, 141, 429, 428), (141, 142, 430, 429), (142, 143, 431, 430), (143, 144, 432, 431), (144, 145, 433, 432), (145, 146, 434, 433), (146, 147, 435, 434), (147, 148, 436, 435), (148, 149, 437, 436), (149, 150, 438, 437), (150, 151, 439, 438), (151, 152, 440, 439), (152, 153, 441, 440), (153, 154, 442, 441), (154, 155, 443, 442), (155, 156, 444, 443), (156, 157, 445, 444), (157, 158, 446, 445), (158, 159, 447, 446), (159, 128, 416, 447), (202, 479, 451, 203), (215, 478, 449, 216), (201, 477, 479, 202), (214, 476, 478, 215), (200, 475, 477, 201), (213, 474, 476, 214), (199, 473, 475, 200), (212, 472, 474, 213), (198, 471, 473, 199), (211, 470, 472, 212), (197, 469, 471, 198), (210, 468, 470, 211), (223, 467, 457, 192), (196, 466, 469, 197), (209, 465, 468, 210), (222, 464, 467, 223), (195, 463, 466, 196), (208, 462, 465, 209), (221, 461, 464, 222), (194, 460, 463, 195), (207, 459, 462, 208), (220, 458, 461, 221), (193, 456, 460, 194), (206, 455, 459, 207), (219, 454, 458, 220), (192, 457, 456, 193), (205, 453, 455, 206), (218, 452, 454, 219), (204, 450, 453, 205), (217, 448, 452, 218), (203, 451, 450, 204), (216, 449, 448, 217), (161, 160, 481, 480), (162, 161, 480, 482), (163, 162, 482, 483), (164, 163, 483, 484), (165, 164, 484, 485), (166, 165, 485, 486), (167, 166, 486, 487), (168, 167, 487, 488), (169, 168, 488, 489), (170, 169, 489, 490), (171, 170, 490, 491), (172, 171, 491, 492), (173, 172, 492, 493), (174, 173, 493, 494), (175, 174, 494, 495), (176, 175, 495, 496), (177, 176, 496, 497), (178, 177, 497, 498), (179, 178, 498, 499), (180, 179, 499, 500), (181, 180, 500, 501), (182, 181, 501, 502), (183, 182, 502, 503), (184, 183, 503, 504), (185, 184, 504, 505), (186, 185, 505, 506), (187, 186, 506, 507), (188, 187, 507, 508), (189, 188, 508, 509), (190, 189, 509, 510), (191, 190, 510, 511), (160, 191, 511, 481), (42, 43, 515, 543), (55, 56, 513, 542), (41, 42, 543, 541), (54, 55, 542, 540), (40, 41, 541, 539), (53, 54, 540, 538), (39, 40, 539, 537), (52, 53, 538, 536), (38, 39, 537, 535), (51, 52, 536, 534), (37, 38, 535, 533), (50, 51, 534, 532), (63, 32, 521, 531), (36, 37, 533, 530), (49, 50, 532, 529), (62, 63, 531, 528), (35, 36, 530, 527), (48, 49, 529, 526), (61, 62, 528, 525), (34, 35, 527, 524), (47, 48, 526, 523), (60, 61, 525, 522), (33, 34, 524, 520), (46, 47, 523, 519), (59, 60, 522, 518), (32, 33, 520, 521), (45, 46, 519, 517), (58, 59, 518, 516), (44, 45, 517, 514), (57, 58, 516, 512), (43, 44, 514, 515), (56, 57, 512, 513), (607, 578, 549, 575), (606, 577, 547, 574), (605, 576, 545, 573), (604, 607, 575, 572), (603, 606, 574, 571), (602, 605, 573, 570), (601, 604, 572, 569), (584, 603, 571, 552), (600, 602, 570, 568), (599, 601, 569, 567), (598, 600, 568, 566), (597, 599, 567, 565), (596, 598, 566, 564), (595, 597, 565, 563), (594, 596, 564, 562), (593, 595, 563, 561), (592, 594, 562, 560), (591, 593, 561, 559), (590, 592, 560, 558), (589, 591, 559, 557), (588, 590, 558, 556), (587, 589, 557, 555), (586, 588, 556, 554), (585, 587, 555, 553), (583, 586, 554, 551), (582, 585, 553, 550), (581, 584, 552, 548), (580, 583, 551, 546), (579, 582, 550, 544), (578, 581, 548, 549), (577, 580, 546, 547), (576, 579, 544, 545), (16, 17, 579, 576), (3, 4, 580, 577), (30, 31, 581, 578), (17, 18, 582, 579), (4, 5, 583, 580), (31, 0, 584, 581), (18, 19, 585, 582), (5, 6, 586, 583), (19, 20, 587, 585), (6, 7, 588, 586), (20, 21, 589, 587), (7, 8, 590, 588), (21, 22, 591, 589), (8, 9, 592, 590), (22, 23, 593, 591), (9, 10, 594, 592), (23, 24, 595, 593), (10, 11, 596, 594), (24, 25, 597, 595), (11, 12, 598, 596), (25, 26, 599, 597), (12, 13, 600, 598), (26, 27, 601, 599), (13, 14, 602, 600), (0, 1, 603, 584), (27, 28, 604, 601), (14, 15, 605, 602), (1, 2, 606, 603), (28, 29, 607, 604), (15, 16, 576, 605), (2, 3, 577, 606), (29, 30, 578, 607)])
me_plane_002.polygons.foreach_set('use_smooth', [True] * 578)
_uv = me_plane_002.uv_layers.new(name='UVMap')
_uv.uv.foreach_set('vector', [0.07487, 0.7997, 0.06566, 0.8035, 0.05588, 0.8055, 0.0459, 0.8055, 0.03612, 0.8035, 0.02691, 0.7997, 0.01861, 0.7942, 0.01156, 0.7871, 0.00602, 0.7788, 0.002203, 0.7696, 0.0002575, 0.7598, 0.0002574, 0.7499, 0.002203, 0.7401, 0.00602, 0.7309, 0.01156, 0.7226, 0.01861, 0.7155, 0.02691, 0.71, 0.03612, 0.7062, 0.0459, 0.7042, 0.05588, 0.7042, 0.06566, 0.7062, 0.07487, 0.71, 0.08317, 0.7155, 0.09022, 0.7226, 0.09576, 0.7309, 0.09958, 0.7401, 0.1015, 0.7499, 0.1015, 0.7598, 0.09958, 0.7696, 0.09576, 0.7788, 0.09022, 0.7871, 0.08317, 0.7942, 0.2052, 0.5004, 0.1994, 0.4953, 0.2097, 0.4809, 0.2182, 0.4884, 0.7148, 0.0601, 0.7148, 0.05013, 0.7166, 0.05013, 0.7166, 0.0601, 0.7148, 0.1898, 0.7148, 0.1798, 0.7166, 0.1798, 0.7166, 0.1898, 0.7148, 0.2396, 0.7148, 0.2297, 0.7166, 0.2297, 0.7166, 0.2396, 0.7148, 0.05013, 0.7148, 0.04015, 0.7166, 0.04015, 0.7166, 0.05013, 0.7148, 0.1798, 0.7148, 0.1698, 0.7166, 0.1698, 0.7166, 0.1798, 0.7148, 0.2297, 0.7148, 0.2197, 0.7166, 0.2197, 0.7166, 0.2297, 0.7148, 0.04015, 0.7148, 0.03018, 0.7166, 0.03018, 0.7166, 0.04015, 0.7148, 0.1698, 0.7148, 0.1598, 0.7166, 0.1598, 0.7166, 0.1698, 0.7148, 0.03018, 0.7148, 0.02021, 0.7166, 0.02021, 0.7166, 0.03018, 0.7148, 0.1598, 0.7148, 0.1499, 0.7166, 0.1499, 0.7166, 0.1598, 0.7148, 0.02021, 0.7148, 0.01023, 0.7166, 0.01023, 0.7166, 0.02021, 0.7148, 0.1499, 0.7148, 0.1399, 0.7166, 0.1399, 0.7166, 0.1499, 0.7148, 0.01023, 0.7148, 0.0002575, 0.7166, 0.0002574, 0.7166, 0.01023, 0.7148, 0.1399, 0.7148, 0.1299, 0.7166, 0.1299, 0.7166, 0.1399, 0.7148, 0.3194, 0.7148, 0.3094, 0.7166, 0.3094, 0.7166, 0.3194, 0.7148, 0.1299, 0.7148, 0.1199, 0.7166, 0.1199, 0.7166, 0.1299, 0.7148, 0.3094, 0.7148, 0.2995, 0.7166, 0.2995, 0.7166, 0.3094, 0.7148, 0.1199, 0.7148, 0.11, 0.7166, 0.11, 0.7166, 0.1199, 0.7148, 0.2995, 0.7148, 0.2895, 0.7166, 0.2895, 0.7166, 0.2995, 0.7148, 0.11, 0.7148, 0.1, 0.7166, 0.1, 0.7166, 0.11, 0.7148, 0.2895, 0.7148, 0.2795, 0.7166, 0.2795, 0.7166, 0.2895, 0.7148, 0.1, 0.7148, 0.09002, 0.7166, 0.09002, 0.7166, 0.1, 0.7148, 0.2795, 0.7148, 0.2695, 0.7166, 0.2695, 0.7166, 0.2795, 0.7148, 0.09002, 0.7148, 0.08005, 0.7166, 0.08005, 0.7166, 0.09002, 0.7148, 0.2197, 0.7148, 0.2097, 0.7166, 0.2097, 0.7166, 0.2197, 0.7148, 0.2695, 0.7148, 0.2596, 0.7166, 0.2596, 0.7166, 0.2695, 0.7148, 0.08005, 0.7148, 0.07007, 0.7166, 0.07007, 0.7166, 0.08005, 0.7148, 0.2097, 0.7148, 0.1997, 0.7166, 0.1997, 0.7166, 0.2097, 0.7148, 0.2596, 0.7148, 0.2496, 0.7166, 0.2496, 0.7166, 0.2596, 0.7148, 0.07007, 0.7148, 0.0601, 0.7166, 0.0601, 0.7166, 0.07007, 0.7148, 0.1997, 0.7148, 0.1898, 0.7166, 0.1898, 0.7166, 0.1997, 0.7148, 0.2496, 0.7148, 0.2396, 0.7166, 0.2396, 0.7166, 0.2496, 0.189, 0.4719, 0.1777, 0.4706, 0.1791, 0.4251, 0.1994, 0.4273, 0.1653, 0.568, 0.1731, 0.5689, 0.1727, 0.5866, 0.1614, 0.5853, 0.1994, 0.4953, 0.1926, 0.4915, 0.1998, 0.4754, 0.2097, 0.4809, 0.1731, 0.5689, 0.181, 0.5682, 0.184, 0.5856, 0.1727, 0.5866, 0.1926, 0.4915, 0.1851, 0.4891, 0.189, 0.4719, 0.1998, 0.4754, 0.181, 0.5682, 0.1887, 0.566, 0.195, 0.5826, 0.184, 0.5856, 0.1482, 0.4997, 0.1428, 0.5057, 0.1285, 0.4953, 0.1361, 0.4867, 0.1851, 0.4891, 0.1772, 0.4883, 0.1777, 0.4706, 0.189, 0.4719, 0.1887, 0.566, 0.1959, 0.5624, 0.2052, 0.5774, 0.195, 0.5826, 0.1428, 0.5057, 0.1388, 0.5126, 0.1227, 0.5051, 0.1285, 0.4953, 0.1772, 0.4883, 0.1693, 0.4889, 0.1664, 0.4715, 0.1777, 0.4706, 0.1959, 0.5624, 0.2022, 0.5575, 0.2143, 0.5705, 0.2052, 0.5774, 0.1388, 0.5126, 0.1361, 0.5201, 0.1189, 0.5159, 0.1227, 0.5051, 0.1693, 0.4889, 0.1617, 0.4911, 0.1554, 0.4746, 0.1664, 0.4715, 0.2022, 0.5575, 0.2076, 0.5515, 0.2219, 0.5619, 0.2143, 0.5705, 0.1361, 0.5201, 0.1349, 0.528, 0.1172, 0.5271, 0.1189, 0.5159, 0.1617, 0.4911, 0.1545, 0.4947, 0.1452, 0.4797, 0.1554, 0.4746, 0.2076, 0.5515, 0.2116, 0.5446, 0.2277, 0.5521, 0.2219, 0.5619, 0.1349, 0.528, 0.1352, 0.5359, 0.1177, 0.5385, 0.1172, 0.5271, 0.1545, 0.4947, 0.1482, 0.4997, 0.1361, 0.4867, 0.1452, 0.4797, 0.2116, 0.5446, 0.2144, 0.5371, 0.2315, 0.5413, 0.2277, 0.5521, 0.1352, 0.5359, 0.1371, 0.5435, 0.1204, 0.5496, 0.1177, 0.5385, 0.2144, 0.5371, 0.2156, 0.5292, 0.2332, 0.53, 0.2315, 0.5413, 0.1371, 0.5435, 0.1404, 0.5506, 0.1253, 0.5598, 0.1204, 0.5496, 0.2156, 0.5292, 0.2152, 0.5213, 0.2327, 0.5187, 0.2332, 0.53, 0.1404, 0.5506, 0.1451, 0.5568, 0.1322, 0.5688, 0.1253, 0.5598, 0.2152, 0.5213, 0.2133, 0.5137, 0.23, 0.5076, 0.2327, 0.5187, 0.1451, 0.5568, 0.151, 0.5619, 0.1407, 0.5763, 0.1322, 0.5688, 0.2133, 0.5137, 0.21, 0.5067, 0.2251, 0.4974, 0.23, 0.5076, 0.151, 0.5619, 0.1578, 0.5657, 0.1506, 0.5818, 0.1407, 0.5763, 0.21, 0.5067, 0.2052, 0.5004, 0.2182, 0.4884, 0.2251, 0.4974, 0.1578, 0.5657, 0.1653, 0.568, 0.1614, 0.5853, 0.1506, 0.5818, 0.1166, 0.3722, 0.08788, 0.3868, 0.08463, 0.3817, 0.1143, 0.3666, 0.195, 0.5826, 0.2052, 0.5774, 0.2288, 0.6158, 0.2108, 0.6249, 0.1285, 0.4953, 0.1227, 0.5051, 0.08187, 0.4858, 0.09224, 0.4685, 0.1777, 0.4706, 0.1664, 0.4715, 0.159, 0.4268, 0.1791, 0.4251, 0.2052, 0.5774, 0.2143, 0.5705, 0.2448, 0.6036, 0.2288, 0.6158, 0.1227, 0.5051, 0.1189, 0.5159, 0.07491, 0.5047, 0.08187, 0.4858, 0.1664, 0.4715, 0.1554, 0.4746, 0.1396, 0.4323, 0.159, 0.4268, 0.2143, 0.5705, 0.2219, 0.5619, 0.2581, 0.5886, 0.2448, 0.6036, 0.1189, 0.5159, 0.1172, 0.5271, 0.07165, 0.5247, 0.07491, 0.5047, 0.1554, 0.4746, 0.1452, 0.4797, 0.1216, 0.4413, 0.1396, 0.4323, 0.2219, 0.5619, 0.2277, 0.5521, 0.2685, 0.5714, 0.2581, 0.5886, 0.1172, 0.5271, 0.1177, 0.5385, 0.07229, 0.5451, 0.07165, 0.5247, 0.1452, 0.4797, 0.1361, 0.4867, 0.1056, 0.4536, 0.1216, 0.4413, 0.2277, 0.5521, 0.2315, 0.5413, 0.2755, 0.5525, 0.2685, 0.5714, 0.1177, 0.5385, 0.1204, 0.5496, 0.07692, 0.5651, 0.07229, 0.5451, 0.2315, 0.5413, 0.2332, 0.53, 0.2787, 0.5325, 0.2755, 0.5525, 0.1204, 0.5496, 0.1253, 0.5598, 0.0855, 0.5838, 0.07692, 0.5651, 0.2332, 0.53, 0.2327, 0.5187, 0.2781, 0.5121, 0.2787, 0.5325, 0.1253, 0.5598, 0.1322, 0.5688, 0.09783, 0.6004, 0.0855, 0.5838, 0.2327, 0.5187, 0.23, 0.5076, 0.2735, 0.4921, 0.2781, 0.5121, 0.1322, 0.5688, 0.1407, 0.5763, 0.1135, 0.6139, 0.09783, 0.6004, 0.23, 0.5076, 0.2251, 0.4974, 0.2649, 0.4734, 0.2735, 0.4921, 0.1407, 0.5763, 0.1506, 0.5818, 0.1315, 0.6238, 0.1135, 0.6139, 0.2251, 0.4974, 0.2182, 0.4884, 0.2526, 0.4568, 0.2649, 0.4734, 0.1506, 0.5818, 0.1614, 0.5853, 0.151, 0.6299, 0.1315, 0.6238, 0.2182, 0.4884, 0.2097, 0.4809, 0.2369, 0.4433, 0.2526, 0.4568, 0.1614, 0.5853, 0.1727, 0.5866, 0.1712, 0.6321, 0.151, 0.6299, 0.2097, 0.4809, 0.1998, 0.4754, 0.2189, 0.4334, 0.2369, 0.4433, 0.1727, 0.5866, 0.184, 0.5856, 0.1914, 0.6304, 0.1712, 0.6321, 0.1998, 0.4754, 0.189, 0.4719, 0.1994, 0.4273, 0.2189, 0.4334, 0.184, 0.5856, 0.195, 0.5826, 0.2108, 0.6249, 0.1914, 0.6304, 0.1361, 0.4867, 0.1285, 0.4953, 0.09224, 0.4685, 0.1056, 0.4536, 0.3095, 0.627, 0.3263, 0.5996, 0.3318, 0.6023, 0.3143, 0.6307, 0.006476, 0.5199, 0.006572, 0.553, 0.0002588, 0.5536, 0.0002574, 0.5193, 0.08788, 0.3868, 0.06242, 0.4063, 0.05829, 0.4019, 0.08463, 0.3817, 0.3263, 0.5996, 0.338, 0.5694, 0.3439, 0.5711, 0.3318, 0.6023, 0.006572, 0.553, 0.01298, 0.5861, 0.006761, 0.588, 0.0002588, 0.5536, 0.338, 0.5694, 0.3439, 0.5373, 0.3501, 0.5378, 0.3439, 0.5711, 0.01298, 0.5861, 0.02587, 0.6182, 0.01978, 0.6212, 0.006761, 0.588, 0.3439, 0.5373, 0.3438, 0.5041, 0.3501, 0.5035, 0.3501, 0.5378, 0.02587, 0.6182, 0.04571, 0.6481, 0.03916, 0.6541, 0.01978, 0.6212, 0.3438, 0.5041, 0.3374, 0.471, 0.3436, 0.4692, 0.3501, 0.5035, 0.04571, 0.6481, 0.07387, 0.6702, 0.07037, 0.6761, 0.03916, 0.6541, 0.3374, 0.471, 0.3245, 0.439, 0.3306, 0.436, 0.3436, 0.4692, 0.07387, 0.6702, 0.1048, 0.6857, 0.1025, 0.6917, 0.07037, 0.6761, 0.3245, 0.439, 0.3047, 0.4091, 0.3112, 0.4031, 0.3306, 0.436, 0.1048, 0.6857, 0.1373, 0.6947, 0.1362, 0.7009, 0.1025, 0.6917, 0.3047, 0.4091, 0.2765, 0.3869, 0.28, 0.3811, 0.3112, 0.4031, 0.1373, 0.6947, 0.1703, 0.6975, 0.1703, 0.7037, 0.1362, 0.7009, 0.2765, 0.3869, 0.2456, 0.3715, 0.2479, 0.3655, 0.28, 0.3811, 0.1703, 0.6975, 0.2028, 0.6941, 0.204, 0.7002, 0.1703, 0.7037, 0.2456, 0.3715, 0.2131, 0.3625, 0.2142, 0.3562, 0.2479, 0.3655, 0.2028, 0.6941, 0.2338, 0.6849, 0.2361, 0.6906, 0.204, 0.7002, 0.06242, 0.4063, 0.04092, 0.4302, 0.03605, 0.4265, 0.05829, 0.4019, 0.2131, 0.3625, 0.1801, 0.3597, 0.18, 0.3535, 0.2142, 0.3562, 0.2338, 0.6849, 0.2625, 0.6703, 0.2658, 0.6755, 0.2361, 0.6906, 0.04092, 0.4302, 0.02407, 0.4576, 0.01858, 0.4548, 0.03605, 0.4265, 0.1801, 0.3597, 0.1476, 0.3631, 0.1464, 0.357, 0.18, 0.3535, 0.2625, 0.6703, 0.288, 0.6508, 0.2921, 0.6553, 0.2658, 0.6755, 0.02407, 0.4576, 0.01243, 0.4878, 0.006492, 0.4861, 0.01858, 0.4548, 0.1476, 0.3631, 0.1166, 0.3722, 0.1143, 0.3666, 0.1464, 0.357, 0.288, 0.6508, 0.3095, 0.627, 0.3143, 0.6307, 0.2921, 0.6553, 0.01243, 0.4878, 0.006476, 0.5199, 0.0002574, 0.5193, 0.006492, 0.4861, 0.1406, 0.7067, 0.1485, 0.7067, 0.1562, 0.7083, 0.1635, 0.7113, 0.1701, 0.7157, 0.1756, 0.7212, 0.18, 0.7278, 0.183, 0.7351, 0.1846, 0.7428, 0.1846, 0.7507, 0.183, 0.7584, 0.18, 0.7657, 0.1756, 0.7722, 0.1701, 0.7778, 0.1635, 0.7822, 0.1562, 0.7852, 0.1485, 0.7867, 0.1406, 0.7867, 0.1329, 0.7852, 0.1256, 0.7822, 0.1191, 0.7778, 0.1135, 0.7722, 0.1091, 0.7657, 0.1061, 0.7584, 0.1046, 0.7507, 0.1046, 0.7428, 0.1061, 0.7351, 0.1091, 0.7278, 0.1135, 0.7212, 0.1191, 0.7157, 0.1256, 0.7113, 0.1329, 0.7083, 0.5383, 0.5374, 0.554, 0.5519, 0.5463, 0.5587, 0.5339, 0.5413, 0.2073, 0.8144, 0.2073, 0.806, 0.2151, 0.806, 0.2151, 0.8144, 0.1017, 0.8144, 0.1017, 0.806, 0.1099, 0.806, 0.1099, 0.8144, 0.06118, 0.8144, 0.06118, 0.806, 0.06918, 0.806, 0.06918, 0.8144, 0.2151, 0.8144, 0.2151, 0.806, 0.2227, 0.806, 0.2227, 0.8144, 0.1099, 0.8144, 0.1099, 0.806, 0.1181, 0.806, 0.1181, 0.8144, 0.06918, 0.8144, 0.06918, 0.806, 0.07723, 0.806, 0.07723, 0.8144, 0.2227, 0.8144, 0.2227, 0.806, 0.2303, 0.806, 0.2303, 0.8144, 0.1181, 0.8144, 0.1181, 0.806, 0.1263, 0.806, 0.1263, 0.8144, 0.2303, 0.8144, 0.2303, 0.806, 0.2378, 0.806, 0.2378, 0.8144, 0.1263, 0.8144, 0.1263, 0.806, 0.1346, 0.806, 0.1346, 0.8144, 0.2378, 0.8144, 0.2378, 0.806, 0.2452, 0.806, 0.2452, 0.8144, 0.1346, 0.8144, 0.1346, 0.806, 0.1428, 0.806, 0.1428, 0.8144, 0.2452, 0.8144, 0.2452, 0.806, 0.2524, 0.806, 0.2524, 0.8144, 0.1428, 0.8144, 0.1428, 0.806, 0.151, 0.806, 0.151, 0.8144, 0.0002574, 0.8144, 0.0002574, 0.806, 0.007501, 0.806, 0.007501, 0.8144, 0.151, 0.8144, 0.151, 0.806, 0.1592, 0.806, 0.1592, 0.8144, 0.007501, 0.8144, 0.007501, 0.806, 0.01487, 0.806, 0.01487, 0.8144, 0.1592, 0.8144, 0.1592, 0.806, 0.1673, 0.806, 0.1673, 0.8144, 0.01487, 0.8144, 0.01487, 0.806, 0.02234, 0.806, 0.02234, 0.8144, 0.1673, 0.8144, 0.1673, 0.806, 0.1754, 0.806, 0.1754, 0.8144, 0.02234, 0.8144, 0.02234, 0.806, 0.02993, 0.806, 0.02993, 0.8144, 0.1754, 0.8144, 0.1754, 0.806, 0.1835, 0.806, 0.1835, 0.8144, 0.02993, 0.8144, 0.02993, 0.806, 0.03761, 0.806, 0.03761, 0.8144, 0.1835, 0.8144, 0.1835, 0.806, 0.1915, 0.806, 0.1915, 0.8144, 0.07723, 0.8144, 0.07723, 0.806, 0.08534, 0.806, 0.08534, 0.8144, 0.03761, 0.8144, 0.03761, 0.806, 0.04539, 0.806, 0.04539, 0.8144, 0.1915, 0.8144, 0.1915, 0.806, 0.1994, 0.806, 0.1994, 0.8144, 0.08534, 0.8144, 0.08534, 0.806, 0.09349, 0.806, 0.09349, 0.8144, 0.04539, 0.8144, 0.04539, 0.806, 0.05325, 0.806, 0.05325, 0.8144, 0.1994, 0.8144, 0.1994, 0.806, 0.2073, 0.806, 0.2073, 0.8144, 0.09349, 0.8144, 0.09349, 0.806, 0.1017, 0.806, 0.1017, 0.8144, 0.05325, 0.8144, 0.05325, 0.806, 0.06118, 0.806, 0.06118, 0.8144, 0.5277, 0.5668, 0.5371, 0.6076, 0.5188, 0.6095, 0.5176, 0.568, 0.5075, 0.4857, 0.5027, 0.465, 0.5129, 0.4638, 0.5135, 0.485, 0.5339, 0.5413, 0.5463, 0.5587, 0.5374, 0.5636, 0.5287, 0.5442, 0.5135, 0.485, 0.5129, 0.4638, 0.5231, 0.4646, 0.5196, 0.4855, 0.5287, 0.5442, 0.5374, 0.5636, 0.5277, 0.5668, 0.523, 0.546, 0.5196, 0.4855, 0.5231, 0.4646, 0.5329, 0.4674, 0.5254, 0.4872, 0.4946, 0.5379, 0.4802, 0.5535, 0.4733, 0.5458, 0.4905, 0.5333, 0.523, 0.546, 0.5277, 0.5668, 0.5176, 0.568, 0.517, 0.5467, 0.5254, 0.4872, 0.5329, 0.4674, 0.5421, 0.472, 0.5309, 0.49, 0.4905, 0.5333, 0.4733, 0.5458, 0.4681, 0.5369, 0.4874, 0.528, 0.517, 0.5467, 0.5176, 0.568, 0.5074, 0.5671, 0.5109, 0.5462, 0.5309, 0.49, 0.5421, 0.472, 0.5502, 0.4782, 0.5358, 0.4938, 0.4874, 0.528, 0.4681, 0.5369, 0.4647, 0.5273, 0.4853, 0.5223, 0.5109, 0.5462, 0.5074, 0.5671, 0.4975, 0.5643, 0.505, 0.5445, 0.5358, 0.4938, 0.5502, 0.4782, 0.5571, 0.4859, 0.5399, 0.4984, 0.4853, 0.5223, 0.4647, 0.5273, 0.4631, 0.5171, 0.4843, 0.5163, 0.505, 0.5445, 0.4975, 0.5643, 0.4883, 0.5597, 0.4995, 0.5417, 0.5399, 0.4984, 0.5571, 0.4859, 0.5623, 0.4948, 0.543, 0.5037, 0.4843, 0.5163, 0.4631, 0.5171, 0.4635, 0.507, 0.4846, 0.5102, 0.4995, 0.5417, 0.4883, 0.5597, 0.4802, 0.5535, 0.4946, 0.5379, 0.543, 0.5037, 0.5623, 0.4948, 0.5658, 0.5044, 0.5452, 0.5094, 0.4846, 0.5102, 0.4635, 0.507, 0.466, 0.4971, 0.486, 0.5044, 0.5452, 0.5094, 0.5658, 0.5044, 0.5673, 0.5145, 0.5461, 0.5154, 0.486, 0.5044, 0.466, 0.4971, 0.4704, 0.4879, 0.4885, 0.499, 0.5461, 0.5154, 0.5673, 0.5145, 0.5669, 0.5247, 0.5459, 0.5215, 0.4885, 0.499, 0.4704, 0.4879, 0.4765, 0.4798, 0.4921, 0.4943, 0.5459, 0.5215, 0.5669, 0.5247, 0.5644, 0.5346, 0.5444, 0.5273, 0.4921, 0.4943, 0.4765, 0.4798, 0.4841, 0.473, 0.4966, 0.4904, 0.5444, 0.5273, 0.5644, 0.5346, 0.5601, 0.5438, 0.5419, 0.5327, 0.4966, 0.4904, 0.4841, 0.473, 0.493, 0.4681, 0.5018, 0.4875, 0.5419, 0.5327, 0.5601, 0.5438, 0.554, 0.5519, 0.5383, 0.5374, 0.5018, 0.4875, 0.493, 0.4681, 0.5027, 0.465, 0.5075, 0.4857, 0.46, 0.6625, 0.4586, 0.6659, 0.4312, 0.6519, 0.4331, 0.6488, 0.5329, 0.4674, 0.5475, 0.4289, 0.5638, 0.4371, 0.5421, 0.472, 0.4733, 0.5458, 0.4401, 0.57, 0.4308, 0.5544, 0.4681, 0.5369, 0.5176, 0.568, 0.5188, 0.6095, 0.5005, 0.6079, 0.5074, 0.5671, 0.5421, 0.472, 0.5638, 0.4371, 0.5782, 0.4482, 0.5502, 0.4782, 0.4681, 0.5369, 0.4308, 0.5544, 0.4245, 0.5372, 0.4647, 0.5273, 0.5074, 0.5671, 0.5005, 0.6079, 0.4829, 0.6028, 0.4975, 0.5643, 0.5502, 0.4782, 0.5782, 0.4482, 0.5904, 0.4617, 0.5571, 0.4859, 0.4647, 0.5273, 0.4245, 0.5372, 0.4217, 0.5191, 0.4631, 0.5171, 0.4975, 0.5643, 0.4829, 0.6028, 0.4667, 0.5947, 0.4883, 0.5597, 0.5571, 0.4859, 0.5904, 0.4617, 0.5997, 0.4774, 0.5623, 0.4948, 0.4631, 0.5171, 0.4217, 0.5191, 0.4222, 0.5007, 0.4635, 0.507, 0.4883, 0.5597, 0.4667, 0.5947, 0.4523, 0.5836, 0.4802, 0.5535, 0.5623, 0.4948, 0.5997, 0.4774, 0.606, 0.4945, 0.5658, 0.5044, 0.4635, 0.507, 0.4222, 0.5007, 0.4263, 0.4827, 0.466, 0.4971, 0.5658, 0.5044, 0.606, 0.4945, 0.6089, 0.5126, 0.5673, 0.5145, 0.466, 0.4971, 0.4263, 0.4827, 0.4341, 0.4657, 0.4704, 0.4879, 0.5673, 0.5145, 0.6089, 0.5126, 0.6083, 0.5311, 0.5669, 0.5247, 0.4704, 0.4879, 0.4341, 0.4657, 0.4453, 0.4507, 0.4765, 0.4798, 0.5669, 0.5247, 0.6083, 0.5311, 0.6041, 0.5491, 0.5644, 0.5346, 0.4765, 0.4798, 0.4453, 0.4507, 0.4594, 0.4385, 0.4841, 0.473, 0.5644, 0.5346, 0.6041, 0.5491, 0.5963, 0.566, 0.5601, 0.5438, 0.4841, 0.473, 0.4594, 0.4385, 0.4757, 0.4296, 0.493, 0.4681, 0.5601, 0.5438, 0.5963, 0.566, 0.5851, 0.581, 0.554, 0.5519, 0.493, 0.4681, 0.4757, 0.4296, 0.4934, 0.4242, 0.5027, 0.465, 0.554, 0.5519, 0.5851, 0.581, 0.571, 0.5932, 0.5463, 0.5587, 0.5027, 0.465, 0.4934, 0.4242, 0.5117, 0.4223, 0.5129, 0.4638, 0.5463, 0.5587, 0.571, 0.5932, 0.5547, 0.6021, 0.5374, 0.5636, 0.5129, 0.4638, 0.5117, 0.4223, 0.53, 0.4238, 0.5231, 0.4646, 0.5374, 0.5636, 0.5547, 0.6021, 0.5371, 0.6076, 0.5277, 0.5668, 0.5231, 0.4646, 0.53, 0.4238, 0.5475, 0.4289, 0.5329, 0.4674, 0.4802, 0.5535, 0.4523, 0.5836, 0.4401, 0.57, 0.4733, 0.5458, 0.6414, 0.4237, 0.6443, 0.4215, 0.6605, 0.4478, 0.6572, 0.4494, 0.3568, 0.5237, 0.3531, 0.5241, 0.3531, 0.4922, 0.3569, 0.4926, 0.4331, 0.6488, 0.4312, 0.6519, 0.4068, 0.6331, 0.4093, 0.6304, 0.6572, 0.4494, 0.6605, 0.4478, 0.6717, 0.4768, 0.6681, 0.4778, 0.3569, 0.4926, 0.3531, 0.4922, 0.359, 0.4603, 0.3627, 0.4614, 0.6681, 0.4778, 0.6717, 0.4768, 0.6775, 0.5076, 0.6737, 0.508, 0.3627, 0.4614, 0.359, 0.4603, 0.3711, 0.4294, 0.3748, 0.4312, 0.6737, 0.508, 0.6775, 0.5076, 0.6775, 0.5395, 0.6736, 0.5391, 0.3748, 0.4312, 0.3711, 0.4294, 0.3886, 0.3987, 0.3933, 0.403, 0.6736, 0.5391, 0.6775, 0.5395, 0.6714, 0.5714, 0.6677, 0.5703, 0.3933, 0.403, 0.3886, 0.3987, 0.4179, 0.3789, 0.42, 0.3824, 0.6677, 0.5703, 0.6714, 0.5714, 0.6593, 0.6022, 0.6556, 0.6004, 0.42, 0.3824, 0.4179, 0.3789, 0.4478, 0.3644, 0.4492, 0.3681, 0.6556, 0.6004, 0.6593, 0.6022, 0.6418, 0.6329, 0.6371, 0.6287, 0.4492, 0.3681, 0.4478, 0.3644, 0.4791, 0.3559, 0.4798, 0.3597, 0.6371, 0.6287, 0.6418, 0.6329, 0.6125, 0.6528, 0.6105, 0.6493, 0.4798, 0.3597, 0.4791, 0.3559, 0.5108, 0.3535, 0.5108, 0.3572, 0.6105, 0.6493, 0.6125, 0.6528, 0.5827, 0.6673, 0.5813, 0.6636, 0.5108, 0.3572, 0.5108, 0.3535, 0.5421, 0.3568, 0.5413, 0.3605, 0.5813, 0.6636, 0.5827, 0.6673, 0.5514, 0.6758, 0.5507, 0.672, 0.5413, 0.3605, 0.5421, 0.3568, 0.5718, 0.3658, 0.5705, 0.3692, 0.4093, 0.6304, 0.4068, 0.6331, 0.3862, 0.6102, 0.3891, 0.608, 0.5507, 0.672, 0.5514, 0.6758, 0.5196, 0.6782, 0.5197, 0.6745, 0.5705, 0.3692, 0.5718, 0.3658, 0.5993, 0.3798, 0.5974, 0.383, 0.3891, 0.608, 0.3862, 0.6102, 0.37, 0.5839, 0.3733, 0.5823, 0.5197, 0.6745, 0.5196, 0.6782, 0.4884, 0.6749, 0.4891, 0.6712, 0.5974, 0.383, 0.5993, 0.3798, 0.6237, 0.3986, 0.6212, 0.4013, 0.3733, 0.5823, 0.37, 0.5839, 0.3588, 0.5549, 0.3624, 0.5539, 0.4891, 0.6712, 0.4884, 0.6749, 0.4586, 0.6659, 0.46, 0.6625, 0.6212, 0.4013, 0.6237, 0.3986, 0.6443, 0.4215, 0.6414, 0.4237, 0.3624, 0.5539, 0.3588, 0.5549, 0.3531, 0.5241, 0.3568, 0.5237, 0.3755, 0.7512, 0.3887, 0.7313, 0.3907, 0.733, 0.3777, 0.7524, 0.3887, 0.7313, 0.4056, 0.7144, 0.4073, 0.7164, 0.3907, 0.733, 0.4056, 0.7144, 0.4255, 0.7011, 0.4267, 0.7034, 0.4073, 0.7164, 0.4255, 0.7011, 0.4476, 0.692, 0.4483, 0.6945, 0.4267, 0.7034, 0.4476, 0.692, 0.471, 0.6873, 0.4713, 0.6899, 0.4483, 0.6945, 0.471, 0.6873, 0.4949, 0.6873, 0.4947, 0.6899, 0.4713, 0.6899, 0.4949, 0.6873, 0.5184, 0.692, 0.5176, 0.6945, 0.4947, 0.6899, 0.5184, 0.692, 0.5404, 0.7012, 0.5392, 0.7034, 0.5176, 0.6945, 0.5404, 0.7012, 0.5603, 0.7144, 0.5587, 0.7164, 0.5392, 0.7034, 0.5603, 0.7144, 0.5772, 0.7313, 0.5752, 0.733, 0.5587, 0.7164, 0.5772, 0.7313, 0.5905, 0.7512, 0.5882, 0.7524, 0.5752, 0.733, 0.5905, 0.7512, 0.5996, 0.7733, 0.5972, 0.774, 0.5882, 0.7524, 0.5996, 0.7733, 0.6043, 0.7967, 0.6017, 0.797, 0.5972, 0.774, 0.6043, 0.7967, 0.6043, 0.8206, 0.6017, 0.8204, 0.6017, 0.797, 0.6043, 0.8206, 0.5996, 0.844, 0.5972, 0.8433, 0.6017, 0.8204, 0.5996, 0.844, 0.5905, 0.8661, 0.5882, 0.8649, 0.5972, 0.8433, 0.5905, 0.8661, 0.5772, 0.886, 0.5752, 0.8844, 0.5882, 0.8649, 0.5772, 0.886, 0.5603, 0.9029, 0.5587, 0.9009, 0.5752, 0.8844, 0.5603, 0.9029, 0.5404, 0.9162, 0.5392, 0.9139, 0.5587, 0.9009, 0.5404, 0.9162, 0.5184, 0.9253, 0.5176, 0.9228, 0.5392, 0.9139, 0.5184, 0.9253, 0.4949, 0.93, 0.4947, 0.9274, 0.5176, 0.9228, 0.4949, 0.93, 0.471, 0.93, 0.4713, 0.9274, 0.4947, 0.9274, 0.471, 0.93, 0.4476, 0.9253, 0.4483, 0.9228, 0.4713, 0.9274, 0.4476, 0.9253, 0.4255, 0.9162, 0.4267, 0.9139, 0.4483, 0.9228, 0.4255, 0.9162, 0.4056, 0.9029, 0.4073, 0.9009, 0.4267, 0.9139, 0.4056, 0.9029, 0.3887, 0.886, 0.3907, 0.8843, 0.4073, 0.9009, 0.3887, 0.886, 0.3755, 0.8661, 0.3777, 0.8649, 0.3907, 0.8843, 0.3755, 0.8661, 0.3663, 0.844, 0.3688, 0.8433, 0.3777, 0.8649, 0.3663, 0.844, 0.3617, 0.8206, 0.3642, 0.8203, 0.3688, 0.8433, 0.3617, 0.8206, 0.3617, 0.7967, 0.3642, 0.797, 0.3642, 0.8203, 0.3617, 0.7967, 0.3663, 0.7733, 0.3688, 0.774, 0.3642, 0.797, 0.3663, 0.7733, 0.3755, 0.7512, 0.3777, 0.7524, 0.3688, 0.774, 0.07491, 0.5047, 0.07165, 0.5247, 0.006476, 0.5199, 0.01243, 0.4878, 0.2448, 0.6036, 0.2581, 0.5886, 0.3095, 0.627, 0.288, 0.6508, 0.159, 0.4268, 0.1396, 0.4323, 0.1166, 0.3722, 0.1476, 0.3631, 0.08187, 0.4858, 0.07491, 0.5047, 0.01243, 0.4878, 0.02407, 0.4576, 0.2288, 0.6158, 0.2448, 0.6036, 0.288, 0.6508, 0.2625, 0.6703, 0.1791, 0.4251, 0.159, 0.4268, 0.1476, 0.3631, 0.1801, 0.3597, 0.09224, 0.4685, 0.08187, 0.4858, 0.02407, 0.4576, 0.04092, 0.4302, 0.2108, 0.6249, 0.2288, 0.6158, 0.2625, 0.6703, 0.2338, 0.6849, 0.1994, 0.4273, 0.1791, 0.4251, 0.1801, 0.3597, 0.2131, 0.3625, 0.1056, 0.4536, 0.09224, 0.4685, 0.04092, 0.4302, 0.06242, 0.4063, 0.1914, 0.6304, 0.2108, 0.6249, 0.2338, 0.6849, 0.2028, 0.6941, 0.2189, 0.4334, 0.1994, 0.4273, 0.2131, 0.3625, 0.2456, 0.3715, 0.1712, 0.6321, 0.1914, 0.6304, 0.2028, 0.6941, 0.1703, 0.6975, 0.2369, 0.4433, 0.2189, 0.4334, 0.2456, 0.3715, 0.2765, 0.3869, 0.151, 0.6299, 0.1712, 0.6321, 0.1703, 0.6975, 0.1373, 0.6947, 0.2526, 0.4568, 0.2369, 0.4433, 0.2765, 0.3869, 0.3047, 0.4091, 0.1315, 0.6238, 0.151, 0.6299, 0.1373, 0.6947, 0.1048, 0.6857, 0.2649, 0.4734, 0.2526, 0.4568, 0.3047, 0.4091, 0.3245, 0.439, 0.1135, 0.6139, 0.1315, 0.6238, 0.1048, 0.6857, 0.07387, 0.6702, 0.2735, 0.4921, 0.2649, 0.4734, 0.3245, 0.439, 0.3374, 0.471, 0.09783, 0.6004, 0.1135, 0.6139, 0.07387, 0.6702, 0.04571, 0.6481, 0.2781, 0.5121, 0.2735, 0.4921, 0.3374, 0.471, 0.3438, 0.5041, 0.0855, 0.5838, 0.09783, 0.6004, 0.04571, 0.6481, 0.02587, 0.6182, 0.2787, 0.5325, 0.2781, 0.5121, 0.3438, 0.5041, 0.3439, 0.5373, 0.07692, 0.5651, 0.0855, 0.5838, 0.02587, 0.6182, 0.01298, 0.5861, 0.2755, 0.5525, 0.2787, 0.5325, 0.3439, 0.5373, 0.338, 0.5694, 0.07229, 0.5451, 0.07692, 0.5651, 0.01298, 0.5861, 0.006572, 0.553, 0.2685, 0.5714, 0.2755, 0.5525, 0.338, 0.5694, 0.3263, 0.5996, 0.1216, 0.4413, 0.1056, 0.4536, 0.06242, 0.4063, 0.08788, 0.3868, 0.07165, 0.5247, 0.07229, 0.5451, 0.006572, 0.553, 0.006476, 0.5199, 0.2581, 0.5886, 0.2685, 0.5714, 0.3263, 0.5996, 0.3095, 0.627, 0.1396, 0.4323, 0.1216, 0.4413, 0.08788, 0.3868, 0.1166, 0.3722, 0.4245, 0.5372, 0.3624, 0.5539, 0.3568, 0.5237, 0.4217, 0.5191, 0.5782, 0.4482, 0.6212, 0.4013, 0.6414, 0.4237, 0.5904, 0.4617, 0.5005, 0.6079, 0.4891, 0.6712, 0.46, 0.6625, 0.4829, 0.6028, 0.4308, 0.5544, 0.3733, 0.5823, 0.3624, 0.5539, 0.4245, 0.5372, 0.5638, 0.4371, 0.5974, 0.383, 0.6212, 0.4013, 0.5782, 0.4482, 0.5188, 0.6095, 0.5197, 0.6745, 0.4891, 0.6712, 0.5005, 0.6079, 0.4401, 0.57, 0.3891, 0.608, 0.3733, 0.5823, 0.4308, 0.5544, 0.5475, 0.4289, 0.5705, 0.3692, 0.5974, 0.383, 0.5638, 0.4371, 0.5371, 0.6076, 0.5507, 0.672, 0.5197, 0.6745, 0.5188, 0.6095, 0.4523, 0.5836, 0.4093, 0.6304, 0.3891, 0.608, 0.4401, 0.57, 0.53, 0.4238, 0.5413, 0.3605, 0.5705, 0.3692, 0.5475, 0.4289, 0.5547, 0.6021, 0.5813, 0.6636, 0.5507, 0.672, 0.5371, 0.6076, 0.5117, 0.4223, 0.5108, 0.3572, 0.5413, 0.3605, 0.53, 0.4238, 0.571, 0.5932, 0.6105, 0.6493, 0.5813, 0.6636, 0.5547, 0.6021, 0.4934, 0.4242, 0.4798, 0.3597, 0.5108, 0.3572, 0.5117, 0.4223, 0.5851, 0.581, 0.6371, 0.6287, 0.6105, 0.6493, 0.571, 0.5932, 0.4757, 0.4296, 0.4492, 0.3681, 0.4798, 0.3597, 0.4934, 0.4242, 0.5963, 0.566, 0.6556, 0.6004, 0.6371, 0.6287, 0.5851, 0.581, 0.4594, 0.4385, 0.42, 0.3824, 0.4492, 0.3681, 0.4757, 0.4296, 0.6041, 0.5491, 0.6677, 0.5703, 0.6556, 0.6004, 0.5963, 0.566, 0.4453, 0.4507, 0.3933, 0.403, 0.42, 0.3824, 0.4594, 0.4385, 0.6083, 0.5311, 0.6736, 0.5391, 0.6677, 0.5703, 0.6041, 0.5491, 0.4341, 0.4657, 0.3748, 0.4312, 0.3933, 0.403, 0.4453, 0.4507, 0.6089, 0.5126, 0.6737, 0.508, 0.6736, 0.5391, 0.6083, 0.5311, 0.4263, 0.4827, 0.3627, 0.4614, 0.3748, 0.4312, 0.4341, 0.4657, 0.606, 0.4945, 0.6681, 0.4778, 0.6737, 0.508, 0.6089, 0.5126, 0.4222, 0.5007, 0.3569, 0.4926, 0.3627, 0.4614, 0.4263, 0.4827, 0.5997, 0.4774, 0.6572, 0.4494, 0.6681, 0.4778, 0.606, 0.4945, 0.4667, 0.5947, 0.4331, 0.6488, 0.4093, 0.6304, 0.4523, 0.5836, 0.4217, 0.5191, 0.3568, 0.5237, 0.3569, 0.4926, 0.4222, 0.5007, 0.5904, 0.4617, 0.6414, 0.4237, 0.6572, 0.4494, 0.5997, 0.4774, 0.4829, 0.6028, 0.46, 0.6625, 0.4331, 0.6488, 0.4667, 0.5947, 0.3601, 0.7714, 0.3697, 0.7481, 0.3755, 0.7512, 0.3663, 0.7733, 0.3552, 0.7961, 0.3601, 0.7714, 0.3663, 0.7733, 0.3617, 0.7967, 0.3552, 0.8212, 0.3552, 0.7961, 0.3617, 0.7967, 0.3617, 0.8206, 0.3601, 0.8459, 0.3552, 0.8212, 0.3617, 0.8206, 0.3663, 0.844, 0.3697, 0.8692, 0.3601, 0.8459, 0.3663, 0.844, 0.3755, 0.8661, 0.3837, 0.8901, 0.3697, 0.8692, 0.3755, 0.8661, 0.3887, 0.886, 0.4015, 0.9079, 0.3837, 0.8901, 0.3887, 0.886, 0.4056, 0.9029, 0.4224, 0.9219, 0.4015, 0.9079, 0.4056, 0.9029, 0.4255, 0.9162, 0.4457, 0.9315, 0.4224, 0.9219, 0.4255, 0.9162, 0.4476, 0.9253, 0.4704, 0.9365, 0.4457, 0.9315, 0.4476, 0.9253, 0.471, 0.93, 0.4956, 0.9365, 0.4704, 0.9365, 0.471, 0.93, 0.4949, 0.93, 0.5203, 0.9315, 0.4956, 0.9365, 0.4949, 0.93, 0.5184, 0.9253, 0.5435, 0.9219, 0.5203, 0.9315, 0.5184, 0.9253, 0.5404, 0.9162, 0.5644, 0.9079, 0.5435, 0.9219, 0.5404, 0.9162, 0.5603, 0.9029, 0.5822, 0.8901, 0.5644, 0.9079, 0.5603, 0.9029, 0.5772, 0.886, 0.5962, 0.8692, 0.5822, 0.8901, 0.5772, 0.886, 0.5905, 0.8661, 0.6059, 0.8459, 0.5962, 0.8692, 0.5905, 0.8661, 0.5996, 0.844, 0.6108, 0.8212, 0.6059, 0.8459, 0.5996, 0.844, 0.6043, 0.8206, 0.6108, 0.7961, 0.6108, 0.8212, 0.6043, 0.8206, 0.6043, 0.7967, 0.6059, 0.7714, 0.6108, 0.7961, 0.6043, 0.7967, 0.5996, 0.7733, 0.5962, 0.7481, 0.6059, 0.7714, 0.5996, 0.7733, 0.5905, 0.7512, 0.5822, 0.7272, 0.5962, 0.7481, 0.5905, 0.7512, 0.5772, 0.7313, 0.5644, 0.7094, 0.5822, 0.7272, 0.5772, 0.7313, 0.5603, 0.7144, 0.5435, 0.6954, 0.5644, 0.7094, 0.5603, 0.7144, 0.5404, 0.7012, 0.5203, 0.6858, 0.5435, 0.6954, 0.5404, 0.7012, 0.5184, 0.692, 0.4956, 0.6809, 0.5203, 0.6858, 0.5184, 0.692, 0.4949, 0.6873, 0.4704, 0.6809, 0.4956, 0.6809, 0.4949, 0.6873, 0.471, 0.6873, 0.4457, 0.6858, 0.4704, 0.6809, 0.471, 0.6873, 0.4476, 0.692, 0.4224, 0.6954, 0.4457, 0.6858, 0.4476, 0.692, 0.4255, 0.7011, 0.4015, 0.7094, 0.4224, 0.6954, 0.4255, 0.7011, 0.4056, 0.7144, 0.3837, 0.7272, 0.4015, 0.7094, 0.4056, 0.7144, 0.3887, 0.7313, 0.3697, 0.7481, 0.3837, 0.7272, 0.3887, 0.7313, 0.3755, 0.7512, 0.3679, 0.7471, 0.3821, 0.7258, 0.3837, 0.7272, 0.3697, 0.7481, 0.3821, 0.7258, 0.4002, 0.7078, 0.4015, 0.7094, 0.3837, 0.7272, 0.4002, 0.7078, 0.4214, 0.6935, 0.4224, 0.6954, 0.4015, 0.7094, 0.4214, 0.6935, 0.4451, 0.6837, 0.4457, 0.6858, 0.4224, 0.6954, 0.4451, 0.6837, 0.4702, 0.6788, 0.4704, 0.6809, 0.4457, 0.6858, 0.4702, 0.6788, 0.4958, 0.6788, 0.4956, 0.6809, 0.4704, 0.6809, 0.4958, 0.6788, 0.5209, 0.6837, 0.5203, 0.6858, 0.4956, 0.6809, 0.5209, 0.6837, 0.5445, 0.6935, 0.5435, 0.6954, 0.5203, 0.6858, 0.5445, 0.6935, 0.5658, 0.7078, 0.5644, 0.7094, 0.5435, 0.6954, 0.5658, 0.7078, 0.5839, 0.7258, 0.5822, 0.7272, 0.5644, 0.7094, 0.5839, 0.7258, 0.5981, 0.7471, 0.5962, 0.7481, 0.5822, 0.7272, 0.5981, 0.7471, 0.6079, 0.7708, 0.6059, 0.7714, 0.5962, 0.7481, 0.6079, 0.7708, 0.6129, 0.7959, 0.6108, 0.7961, 0.6059, 0.7714, 0.6129, 0.7959, 0.6129, 0.8214, 0.6108, 0.8212, 0.6108, 0.7961, 0.6129, 0.8214, 0.6079, 0.8465, 0.6059, 0.8459, 0.6108, 0.8212, 0.6079, 0.8465, 0.5981, 0.8702, 0.5962, 0.8692, 0.6059, 0.8459, 0.5981, 0.8702, 0.5839, 0.8915, 0.5822, 0.8901, 0.5962, 0.8692, 0.5839, 0.8915, 0.5658, 0.9096, 0.5644, 0.9079, 0.5822, 0.8901, 0.5658, 0.9096, 0.5445, 0.9238, 0.5435, 0.9219, 0.5644, 0.9079, 0.5445, 0.9238, 0.5209, 0.9336, 0.5203, 0.9315, 0.5435, 0.9219, 0.5209, 0.9336, 0.4958, 0.9386, 0.4956, 0.9365, 0.5203, 0.9315, 0.4958, 0.9386, 0.4702, 0.9386, 0.4704, 0.9365, 0.4956, 0.9365, 0.4702, 0.9386, 0.4451, 0.9336, 0.4457, 0.9315, 0.4704, 0.9365, 0.4451, 0.9336, 0.4214, 0.9238, 0.4224, 0.9219, 0.4457, 0.9315, 0.4214, 0.9238, 0.4002, 0.9096, 0.4015, 0.9079, 0.4224, 0.9219, 0.4002, 0.9096, 0.3821, 0.8915, 0.3837, 0.8901, 0.4015, 0.9079, 0.3821, 0.8915, 0.3679, 0.8702, 0.3697, 0.8692, 0.3837, 0.8901, 0.3679, 0.8702, 0.3581, 0.8465, 0.3601, 0.8459, 0.3697, 0.8692, 0.3581, 0.8465, 0.3531, 0.8214, 0.3552, 0.8212, 0.3601, 0.8459, 0.3531, 0.8214, 0.3531, 0.7959, 0.3552, 0.7961, 0.3552, 0.8212, 0.3531, 0.7959, 0.3581, 0.7708, 0.3601, 0.7714, 0.3552, 0.7961, 0.3581, 0.7708, 0.3679, 0.7471, 0.3697, 0.7481, 0.3601, 0.7714, 0.5024, 0.489, 0.5018, 0.4875, 0.5075, 0.4857, 0.5078, 0.4872, 0.5405, 0.5318, 0.5419, 0.5327, 0.5383, 0.5374, 0.5372, 0.5363, 0.4975, 0.4917, 0.4966, 0.4904, 0.5018, 0.4875, 0.5024, 0.489, 0.5429, 0.5267, 0.5444, 0.5273, 0.5419, 0.5327, 0.5405, 0.5318, 0.4933, 0.4954, 0.4921, 0.4943, 0.4966, 0.4904, 0.4975, 0.4917, 0.5443, 0.5212, 0.5459, 0.5215, 0.5444, 0.5273, 0.5429, 0.5267, 0.4899, 0.4998, 0.4885, 0.499, 0.4921, 0.4943, 0.4933, 0.4954, 0.5445, 0.5155, 0.5461, 0.5154, 0.5459, 0.5215, 0.5443, 0.5212, 0.4875, 0.5049, 0.486, 0.5044, 0.4885, 0.499, 0.4899, 0.4998, 0.5436, 0.5098, 0.5452, 0.5094, 0.5461, 0.5154, 0.5445, 0.5155, 0.4862, 0.5105, 0.4846, 0.5102, 0.486, 0.5044, 0.4875, 0.5049, 0.5416, 0.5043, 0.543, 0.5037, 0.5452, 0.5094, 0.5436, 0.5098, 0.5004, 0.5403, 0.4995, 0.5417, 0.4946, 0.5379, 0.4957, 0.5368, 0.4859, 0.5162, 0.4843, 0.5163, 0.4846, 0.5102, 0.4862, 0.5105, 0.5386, 0.4993, 0.5399, 0.4984, 0.543, 0.5037, 0.5416, 0.5043, 0.5056, 0.543, 0.505, 0.5445, 0.4995, 0.5417, 0.5004, 0.5403, 0.4869, 0.5219, 0.4853, 0.5223, 0.4843, 0.5163, 0.4859, 0.5162, 0.5347, 0.4949, 0.5358, 0.4938, 0.5399, 0.4984, 0.5386, 0.4993, 0.5112, 0.5446, 0.5109, 0.5462, 0.505, 0.5445, 0.5056, 0.543, 0.4889, 0.5274, 0.4874, 0.528, 0.4853, 0.5223, 0.4869, 0.5219, 0.5301, 0.4914, 0.5309, 0.49, 0.5358, 0.4938, 0.5347, 0.4949, 0.517, 0.5451, 0.517, 0.5467, 0.5109, 0.5462, 0.5112, 0.5446, 0.4918, 0.5324, 0.4905, 0.5333, 0.4874, 0.528, 0.4889, 0.5274, 0.5249, 0.4887, 0.5254, 0.4872, 0.5309, 0.49, 0.5301, 0.4914, 0.5226, 0.5445, 0.523, 0.546, 0.517, 0.5467, 0.517, 0.5451, 0.4957, 0.5368, 0.4946, 0.5379, 0.4905, 0.5333, 0.4918, 0.5324, 0.5193, 0.4871, 0.5196, 0.4855, 0.5254, 0.4872, 0.5249, 0.4887, 0.528, 0.5428, 0.5287, 0.5442, 0.523, 0.546, 0.5226, 0.5445, 0.5135, 0.4866, 0.5135, 0.485, 0.5196, 0.4855, 0.5193, 0.4871, 0.5329, 0.54, 0.5339, 0.5413, 0.5287, 0.5442, 0.528, 0.5428, 0.5078, 0.4872, 0.5075, 0.4857, 0.5135, 0.485, 0.5135, 0.4866, 0.5372, 0.5363, 0.5383, 0.5374, 0.5339, 0.5413, 0.5329, 0.54, 0.1406, 0.7067, 0.1329, 0.7083, 0.1322, 0.7058, 0.1404, 0.7042, 0.1485, 0.7067, 0.1406, 0.7067, 0.1404, 0.7042, 0.1488, 0.7042, 0.1562, 0.7083, 0.1485, 0.7067, 0.1488, 0.7042, 0.157, 0.7058, 0.1635, 0.7113, 0.1562, 0.7083, 0.157, 0.7058, 0.1647, 0.7091, 0.1701, 0.7157, 0.1635, 0.7113, 0.1647, 0.7091, 0.1717, 0.7137, 0.1756, 0.7212, 0.1701, 0.7157, 0.1717, 0.7137, 0.1776, 0.7196, 0.18, 0.7278, 0.1756, 0.7212, 0.1776, 0.7196, 0.1822, 0.7266, 0.183, 0.7351, 0.18, 0.7278, 0.1822, 0.7266, 0.1855, 0.7343, 0.1846, 0.7428, 0.183, 0.7351, 0.1855, 0.7343, 0.1871, 0.7425, 0.1846, 0.7507, 0.1846, 0.7428, 0.1871, 0.7425, 0.1871, 0.7509, 0.183, 0.7584, 0.1846, 0.7507, 0.1871, 0.7509, 0.1855, 0.7591, 0.18, 0.7657, 0.183, 0.7584, 0.1855, 0.7591, 0.1822, 0.7669, 0.1756, 0.7722, 0.18, 0.7657, 0.1822, 0.7669, 0.1776, 0.7738, 0.1701, 0.7778, 0.1756, 0.7722, 0.1776, 0.7738, 0.1717, 0.7798, 0.1635, 0.7822, 0.1701, 0.7778, 0.1717, 0.7798, 0.1647, 0.7844, 0.1562, 0.7852, 0.1635, 0.7822, 0.1647, 0.7844, 0.157, 0.7876, 0.1485, 0.7867, 0.1562, 0.7852, 0.157, 0.7876, 0.1488, 0.7893, 0.1406, 0.7867, 0.1485, 0.7867, 0.1488, 0.7893, 0.1404, 0.7893, 0.1329, 0.7852, 0.1406, 0.7867, 0.1404, 0.7893, 0.1322, 0.7876, 0.1256, 0.7822, 0.1329, 0.7852, 0.1322, 0.7876, 0.1244, 0.7844, 0.1191, 0.7778, 0.1256, 0.7822, 0.1244, 0.7844, 0.1175, 0.7798, 0.1135, 0.7722, 0.1191, 0.7778, 0.1175, 0.7798, 0.1115, 0.7738, 0.1091, 0.7657, 0.1135, 0.7722, 0.1115, 0.7738, 0.1069, 0.7669, 0.1061, 0.7584, 0.1091, 0.7657, 0.1069, 0.7669, 0.1037, 0.7591, 0.1046, 0.7507, 0.1061, 0.7584, 0.1037, 0.7591, 0.102, 0.7509, 0.1046, 0.7428, 0.1046, 0.7507, 0.102, 0.7509, 0.102, 0.7425, 0.1061, 0.7351, 0.1046, 0.7428, 0.102, 0.7425, 0.1037, 0.7343, 0.1091, 0.7278, 0.1061, 0.7351, 0.1037, 0.7343, 0.1069, 0.7266, 0.1135, 0.7212, 0.1091, 0.7278, 0.1069, 0.7266, 0.1115, 0.7196, 0.1191, 0.7157, 0.1135, 0.7212, 0.1115, 0.7196, 0.1175, 0.7137, 0.1256, 0.7113, 0.1191, 0.7157, 0.1175, 0.7137, 0.1244, 0.7091, 0.1329, 0.7083, 0.1256, 0.7113, 0.1244, 0.7091, 0.1322, 0.7058, 0.1589, 0.5632, 0.1659, 0.5655, 0.1653, 0.568, 0.1578, 0.5657, 0.2077, 0.508, 0.2033, 0.5023, 0.2052, 0.5004, 0.21, 0.5067, 0.1525, 0.5597, 0.1589, 0.5632, 0.1578, 0.5657, 0.151, 0.5619, 0.2108, 0.5146, 0.2077, 0.508, 0.21, 0.5067, 0.2133, 0.5137, 0.1471, 0.5549, 0.1525, 0.5597, 0.151, 0.5619, 0.1451, 0.5568, 0.2126, 0.5217, 0.2108, 0.5146, 0.2133, 0.5137, 0.2152, 0.5213, 0.1427, 0.5492, 0.1471, 0.5549, 0.1451, 0.5568, 0.1404, 0.5506, 0.2129, 0.5291, 0.2126, 0.5217, 0.2152, 0.5213, 0.2156, 0.5292, 0.1396, 0.5426, 0.1427, 0.5492, 0.1404, 0.5506, 0.1371, 0.5435, 0.2118, 0.5364, 0.2129, 0.5291, 0.2156, 0.5292, 0.2144, 0.5371, 0.1378, 0.5355, 0.1396, 0.5426, 0.1371, 0.5435, 0.1352, 0.5359, 0.2092, 0.5435, 0.2118, 0.5364, 0.2144, 0.5371, 0.2116, 0.5446, 0.1559, 0.497, 0.15, 0.5016, 0.1482, 0.4997, 0.1545, 0.4947, 0.1375, 0.5281, 0.1378, 0.5355, 0.1352, 0.5359, 0.1349, 0.528, 0.2054, 0.5499, 0.2092, 0.5435, 0.2116, 0.5446, 0.2076, 0.5515, 0.1626, 0.4936, 0.1559, 0.497, 0.1545, 0.4947, 0.1617, 0.4911, 0.1387, 0.5207, 0.1375, 0.5281, 0.1349, 0.528, 0.1361, 0.5201, 0.2004, 0.5555, 0.2054, 0.5499, 0.2076, 0.5515, 0.2022, 0.5575, 0.1698, 0.4916, 0.1626, 0.4936, 0.1617, 0.4911, 0.1693, 0.4889, 0.1412, 0.5137, 0.1387, 0.5207, 0.1361, 0.5201, 0.1388, 0.5126, 0.1944, 0.5601, 0.2004, 0.5555, 0.2022, 0.5575, 0.1959, 0.5624, 0.1772, 0.4909, 0.1698, 0.4916, 0.1693, 0.4889, 0.1772, 0.4883, 0.145, 0.5072, 0.1412, 0.5137, 0.1388, 0.5126, 0.1428, 0.5057, 0.1877, 0.5635, 0.1944, 0.5601, 0.1959, 0.5624, 0.1887, 0.566, 0.1845, 0.4917, 0.1772, 0.4909, 0.1772, 0.4883, 0.1851, 0.4891, 0.15, 0.5016, 0.145, 0.5072, 0.1428, 0.5057, 0.1482, 0.4997, 0.1806, 0.5656, 0.1877, 0.5635, 0.1887, 0.566, 0.181, 0.5682, 0.1915, 0.4939, 0.1845, 0.4917, 0.1851, 0.4891, 0.1926, 0.4915, 0.1732, 0.5663, 0.1806, 0.5656, 0.181, 0.5682, 0.1731, 0.5689, 0.1978, 0.4975, 0.1915, 0.4939, 0.1926, 0.4915, 0.1994, 0.4953, 0.1659, 0.5655, 0.1732, 0.5663, 0.1731, 0.5689, 0.1653, 0.568, 0.2033, 0.5023, 0.1978, 0.4975, 0.1994, 0.4953, 0.2052, 0.5004, 0.7078, 0.2496, 0.7078, 0.2396, 0.7148, 0.2396, 0.7148, 0.2496, 0.7078, 0.1997, 0.7078, 0.1898, 0.7148, 0.1898, 0.7148, 0.1997, 0.7078, 0.07007, 0.7078, 0.0601, 0.7148, 0.0601, 0.7148, 0.07007, 0.7078, 0.2596, 0.7078, 0.2496, 0.7148, 0.2496, 0.7148, 0.2596, 0.7078, 0.2097, 0.7078, 0.1997, 0.7148, 0.1997, 0.7148, 0.2097, 0.7078, 0.08005, 0.7078, 0.07007, 0.7148, 0.07007, 0.7148, 0.08005, 0.7078, 0.2695, 0.7078, 0.2596, 0.7148, 0.2596, 0.7148, 0.2695, 0.7078, 0.2197, 0.7078, 0.2097, 0.7148, 0.2097, 0.7148, 0.2197, 0.7078, 0.09002, 0.7078, 0.08005, 0.7148, 0.08005, 0.7148, 0.09002, 0.7078, 0.2795, 0.7078, 0.2695, 0.7148, 0.2695, 0.7148, 0.2795, 0.7078, 0.1, 0.7078, 0.09002, 0.7148, 0.09002, 0.7148, 0.1, 0.7078, 0.2895, 0.7078, 0.2795, 0.7148, 0.2795, 0.7148, 0.2895, 0.7078, 0.11, 0.7078, 0.1, 0.7148, 0.1, 0.7148, 0.11, 0.7078, 0.2995, 0.7078, 0.2895, 0.7148, 0.2895, 0.7148, 0.2995, 0.7078, 0.1199, 0.7078, 0.11, 0.7148, 0.11, 0.7148, 0.1199, 0.7078, 0.3094, 0.7078, 0.2995, 0.7148, 0.2995, 0.7148, 0.3094, 0.7078, 0.1299, 0.7078, 0.1199, 0.7148, 0.1199, 0.7148, 0.1299, 0.7078, 0.3194, 0.7078, 0.3094, 0.7148, 0.3094, 0.7148, 0.3194, 0.7078, 0.1399, 0.7078, 0.1299, 0.7148, 0.1299, 0.7148, 0.1399, 0.7078, 0.01023, 0.7078, 0.0002575, 0.7148, 0.0002575, 0.7148, 0.01023, 0.7078, 0.1499, 0.7078, 0.1399, 0.7148, 0.1399, 0.7148, 0.1499, 0.7078, 0.02021, 0.7078, 0.01023, 0.7148, 0.01023, 0.7148, 0.02021, 0.7078, 0.1598, 0.7078, 0.1499, 0.7148, 0.1499, 0.7148, 0.1598, 0.7078, 0.03018, 0.7078, 0.02021, 0.7148, 0.02021, 0.7148, 0.03018, 0.7078, 0.1698, 0.7078, 0.1598, 0.7148, 0.1598, 0.7148, 0.1698, 0.7078, 0.04015, 0.7078, 0.03018, 0.7148, 0.03018, 0.7148, 0.04015, 0.7078, 0.2297, 0.7078, 0.2197, 0.7148, 0.2197, 0.7148, 0.2297, 0.7078, 0.1798, 0.7078, 0.1698, 0.7148, 0.1698, 0.7148, 0.1798, 0.7078, 0.05013, 0.7078, 0.04015, 0.7148, 0.04015, 0.7148, 0.05013, 0.7078, 0.2396, 0.7078, 0.2297, 0.7148, 0.2297, 0.7148, 0.2396, 0.7078, 0.1898, 0.7078, 0.1798, 0.7148, 0.1798, 0.7148, 0.1898, 0.7078, 0.0601, 0.7078, 0.05013, 0.7148, 0.05013, 0.7148, 0.0601, 0.7059, 0.0601, 0.7059, 0.05013, 0.7078, 0.05013, 0.7078, 0.0601, 0.7059, 0.1898, 0.7059, 0.1798, 0.7078, 0.1798, 0.7078, 0.1898, 0.7059, 0.2396, 0.7059, 0.2297, 0.7078, 0.2297, 0.7078, 0.2396, 0.7059, 0.05013, 0.7059, 0.04015, 0.7078, 0.04015, 0.7078, 0.05013, 0.7059, 0.1798, 0.7059, 0.1698, 0.7078, 0.1698, 0.7078, 0.1798, 0.7059, 0.2297, 0.7059, 0.2197, 0.7078, 0.2197, 0.7078, 0.2297, 0.7059, 0.04015, 0.7059, 0.03018, 0.7078, 0.03018, 0.7078, 0.04015, 0.7059, 0.1698, 0.7059, 0.1598, 0.7078, 0.1598, 0.7078, 0.1698, 0.7059, 0.03018, 0.7059, 0.02021, 0.7078, 0.02021, 0.7078, 0.03018, 0.7059, 0.1598, 0.7059, 0.1499, 0.7078, 0.1499, 0.7078, 0.1598, 0.7059, 0.02021, 0.7059, 0.01023, 0.7078, 0.01023, 0.7078, 0.02021, 0.7059, 0.1499, 0.7059, 0.1399, 0.7078, 0.1399, 0.7078, 0.1499, 0.7059, 0.01023, 0.7059, 0.0002574, 0.7078, 0.0002575, 0.7078, 0.01023, 0.7059, 0.1399, 0.7059, 0.1299, 0.7078, 0.1299, 0.7078, 0.1399, 0.7059, 0.3194, 0.7059, 0.3094, 0.7078, 0.3094, 0.7078, 0.3194, 0.7059, 0.1299, 0.7059, 0.1199, 0.7078, 0.1199, 0.7078, 0.1299, 0.7059, 0.3094, 0.7059, 0.2995, 0.7078, 0.2995, 0.7078, 0.3094, 0.7059, 0.1199, 0.7059, 0.11, 0.7078, 0.11, 0.7078, 0.1199, 0.7059, 0.2995, 0.7059, 0.2895, 0.7078, 0.2895, 0.7078, 0.2995, 0.7059, 0.11, 0.7059, 0.1, 0.7078, 0.1, 0.7078, 0.11, 0.7059, 0.2895, 0.7059, 0.2795, 0.7078, 0.2795, 0.7078, 0.2895, 0.7059, 0.1, 0.7059, 0.09002, 0.7078, 0.09002, 0.7078, 0.1, 0.7059, 0.2795, 0.7059, 0.2695, 0.7078, 0.2695, 0.7078, 0.2795, 0.7059, 0.09002, 0.7059, 0.08005, 0.7078, 0.08005, 0.7078, 0.09002, 0.7059, 0.2197, 0.7059, 0.2097, 0.7078, 0.2097, 0.7078, 0.2197, 0.7059, 0.2695, 0.7059, 0.2596, 0.7078, 0.2596, 0.7078, 0.2695, 0.7059, 0.08005, 0.7059, 0.07007, 0.7078, 0.07007, 0.7078, 0.08005, 0.7059, 0.2097, 0.7059, 0.1997, 0.7078, 0.1997, 0.7078, 0.2097, 0.7059, 0.2596, 0.7059, 0.2496, 0.7078, 0.2496, 0.7078, 0.2596, 0.7059, 0.07007, 0.7059, 0.0601, 0.7078, 0.0601, 0.7078, 0.07007, 0.7059, 0.1997, 0.7059, 0.1898, 0.7078, 0.1898, 0.7078, 0.1997, 0.7059, 0.2496, 0.7059, 0.2396, 0.7078, 0.2396, 0.7078, 0.2496])
me_plane_002.materials.append(mat_material_001)
me_plane_002.use_remesh_preserve_volume = False
me_plane_002.use_remesh_preserve_attributes = False
me_plane_002.use_mirror_vertex_groups = False
me_plane_002.update()

# ---- objects
ob_bowl = bpy.data.objects.new('Bowl', me_plane_002)

# ---- transforms, parenting, visibility, modifiers, constraints
ob_bowl.location = (-5.822, -5.18, 3.409)
ob_bowl.scale = (0.865, 0.865, 0.865)
ob_bowl.lineart.crease_threshold = 0.0

# ---- collection membership
col_collection_1.objects.link(ob_bowl)

# ---- scene / render settings (as saved in the file)
scene.frame_start = 1; scene.frame_end = 250; scene.frame_set(1)
scene.render.engine = 'BLENDER_EEVEE_NEXT'
scene.render.resolution_percentage = 50
scene.render.dither_intensity = 0.0
scene.cycles.use_denoising = False
scene.cycles.samples = 128
scene.cycles.sampling_pattern = 'TABULATED_SOBOL'
scene.cycles.use_adaptive_sampling = False
scene.cycles.use_light_tree = False
scene.cycles.blur_glossy = 0.0
scene.cycles.sample_clamp_indirect = 0.0
scene.view_settings.view_transform = 'Standard'
bpy.context.view_layer.update()

# ---- added for rendering (the .blend has no active camera and no usable light): camera, sun
cam_auto = bpy.data.cameras.new('AutoCamera')
cam_auto.lens = 50.0
cam_auto.sensor_width = 36.0
cam_auto.clip_end = 1000.0
ob_auto_camera = bpy.data.objects.new('AutoCamera', cam_auto)
scene.collection.objects.link(ob_auto_camera)
ob_auto_camera.location = (-3.59553, -7.85176, 5.61343)
ob_auto_camera.rotation_euler = (1.09748, -7.21219e-08, 0.694738)
scene.camera = ob_auto_camera
light_auto_sun = bpy.data.lights.new('AutoSun', 'SUN')
light_auto_sun.energy = 3.0
light_auto_sun.angle = 0.0523599
ob_auto_sun = bpy.data.objects.new('AutoSun', light_auto_sun)
scene.collection.objects.link(ob_auto_sun)
ob_auto_sun.rotation_euler = (0.872665, 0.174533, 0.523599)
bpy.context.view_layer.update()
